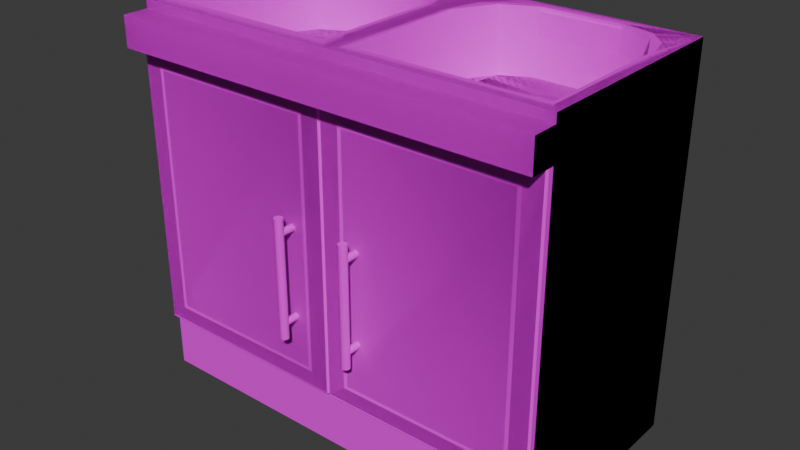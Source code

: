# Source: kitchen_sink.blend  (saved by Blender 4.4.32; exported with 4.5.12 LTS)
import bpy
from mathutils import Matrix  # noqa: F401  (used for matrix-valued properties, if any)

bpy.ops.wm.read_factory_settings(use_empty=True)
scene = bpy.context.scene
scene.name = 'Scene'

# ---- collections
col_collection = bpy.data.collections.new('Collection'); scene.collection.children.link(col_collection)

# ---- images (referenced by path relative to the original .blend; pixels are not part of the script)
import os
ASSET_DIR = os.environ.get("B2B_ASSET_DIR", "")  # directory of the original .blend (textures are referenced by path, not embedded)
HERE = os.path.dirname(os.path.abspath(__file__))  # packed textures are extracted next to this script under _unpacked/

def load_image(name, relpath, width, height, colorspace="sRGB"):
    """Load a texture the original file referenced (path relative to the .blend, or extracted next to this script)."""
    p = next((c for c in (os.path.join(HERE, relpath), os.path.join(ASSET_DIR, relpath)) if relpath and os.path.exists(c)), "")
    if p:
        img = bpy.data.images.load(p, check_existing=True)
        img.name = name
    else:  # same state as the original file: an image datablock whose file is absent (Cycles renders it pink)
        img = bpy.data.images.new(name, width, height)
        img.source = "FILE"
        img.filepath = "//" + (relpath or name)
    img.colorspace_settings.name = colorspace
    return img
img_pandamat_png = load_image('PandaMat.png', 'PandaMat.png', 1024, 1024, 'sRGB')

# ---- materials (node trees are filled in below, after node groups)
mat_pandamat = bpy.data.materials.new('PandaMat')
mat_pandamat.roughness = 0.5

# ---- node groups
ng_smooth_by_angle = bpy.data.node_groups.new('Smooth by Angle', 'GeometryNodeTree')
_s = ng_smooth_by_angle.interface.new_socket(name='Mesh', in_out='OUTPUT', socket_type='NodeSocketGeometry')
_s = ng_smooth_by_angle.interface.new_socket(name='Mesh', in_out='INPUT', socket_type='NodeSocketGeometry')
_s = ng_smooth_by_angle.interface.new_socket(name='Angle', in_out='INPUT', socket_type='NodeSocketFloat')
_s.subtype = 'ANGLE'
_s.default_value = 0.5236
_s.min_value = 0.0
_s.max_value = 3.142
_s.description = 'Maximum face angle for smooth edges'
_s = ng_smooth_by_angle.interface.new_socket(name='Ignore Sharpness', in_out='INPUT', socket_type='NodeSocketBool')
_s.force_non_field = True
ng_smooth_by_angle.description = 'Set the sharpness of mesh edges based on the angle between the neighboring faces'
ng_smooth_by_angle.is_modifier = True
_N = ng_smooth_by_angle.nodes; _L = ng_smooth_by_angle.links
n0 = _N.new('GeometryNodeSetShadeSmooth'); n0.name = 'Set Shade Smooth'; n0.location = (120, -80)
n0.domain = 'EDGE'
n1 = _N.new('GeometryNodeSetShadeSmooth'); n1.name = 'Set Shade Smooth.001'; n1.location = (300, -80)
n2 = _N.new('NodeGroupOutput'); n2.name = 'Group Output'; n2.location = (480, -80)
n3 = _N.new('GeometryNodeInputMeshEdgeAngle'); n3.name = 'Edge Angle'; n3.location = (-440, -240)
n4 = _N.new('NodeGroupInput'); n4.name = 'Group Input'; n4.location = (-80, -80)
n5 = _N.new('GeometryNodeInputEdgeSmooth'); n5.name = 'Is Edge Smooth'; n5.location = (-260, -120)
n6 = _N.new('GeometryNodeInputShadeSmooth'); n6.name = 'Is Shade Smooth'; n6.location = (-440, -397)
n7 = _N.new('FunctionNodeCompare'); n7.name = 'Compare'; n7.location = (-260, -260)
n7.operation = 'LESS_EQUAL'
n7.inputs[6].default_value = (0.0, 0.0, 0.0, 0.0)
n7.inputs[7].default_value = (0.0, 0.0, 0.0, 0.0)
n8 = _N.new('FunctionNodeBooleanMath'); n8.name = 'Boolean Math.001'; n8.location = (-80, -260)
n9 = _N.new('NodeGroupInput'); n9.name = 'Group Input.001'; n9.location = (-440, -329)
n10 = _N.new('NodeGroupInput'); n10.name = 'Group Input.002'; n10.location = (-259, -189)
n11 = _N.new('FunctionNodeBooleanMath'); n11.name = 'Boolean Math'; n11.location = (-80, -149)
n11.operation = 'OR'
n12 = _N.new('FunctionNodeBooleanMath'); n12.name = 'Boolean Math.002'; n12.location = (-260, -380)
n12.operation = 'OR'
n13 = _N.new('NodeGroupInput'); n13.name = 'Group Input.003'; n13.location = (-440, -460)
_L.new(n3.outputs[0], n7.inputs[0])
_L.new(n1.outputs[0], n2.inputs[0])
_L.new(n9.outputs[1], n7.inputs[1])
_L.new(n7.outputs[0], n8.inputs[0])
_L.new(n4.outputs[0], n0.inputs[0])
_L.new(n0.outputs[0], n1.inputs[0])
_L.new(n8.outputs[0], n0.inputs[2])
_L.new(n10.outputs[2], n11.inputs[1])
_L.new(n5.outputs[0], n11.inputs[0])
_L.new(n11.outputs[0], n0.inputs[1])
_L.new(n13.outputs[2], n12.inputs[1])
_L.new(n6.outputs[0], n12.inputs[0])
_L.new(n12.outputs[0], n8.inputs[1])
n2.is_active_output = True

# ---- material node trees
mat_pandamat.use_nodes = True; mat_pandamat.node_tree.nodes.clear()
_N = mat_pandamat.node_tree.nodes; _L = mat_pandamat.node_tree.links
n0 = _N.new('ShaderNodeBsdfPrincipled'); n0.name = 'Principled BSDF'; n0.location = (10, 300)
n0.inputs[27].default_value = (0.0, 0.0, 0.0, 1.0)
n0.inputs[28].default_value = 1.0
n1 = _N.new('ShaderNodeOutputMaterial'); n1.name = 'Material Output'; n1.location = (300, 300)
n2 = _N.new('ShaderNodeNormalMap'); n2.name = 'Normal Map'; n2.location = (-300, -300)
n2.label = 'Normal/Map'
n2.inputs[0].default_value = 0.0
n3 = _N.new('ShaderNodeTexImage'); n3.name = 'Image Texture'; n3.location = (-300, 600)
n3.image = img_pandamat_png
_L.new(n0.outputs[0], n1.inputs[0])
_L.new(n2.outputs[0], n0.inputs[5])
_L.new(n3.outputs[0], n0.inputs[0])
n1.is_active_output = True

# ---- world
world_world = bpy.data.worlds.new('World'); scene.world = world_world
world_world.use_nodes = True; world_world.node_tree.nodes.clear()
_N = world_world.node_tree.nodes; _L = world_world.node_tree.links
n0 = _N.new('ShaderNodeOutputWorld'); n0.name = 'World Output'; n0.location = (300, 300)
n1 = _N.new('ShaderNodeBackground'); n1.name = 'Background'; n1.location = (10, 300)
n1.inputs[0].default_value = (0.05088, 0.05088, 0.05088, 1.0)
_L.new(n1.outputs[0], n0.inputs[0])
n0.is_active_output = True
world_world.color = (0.05088, 0.05088, 0.05088)
world_world.sun_shadow_jitter_overblur = 0.0

# ---- meshes
me_cube_082 = bpy.data.meshes.new('Cube.082')
me_cube_082.from_pydata([(56.0, 20.32, 32.44), (56.0, 92.32, 32.44), (60.0, 96.32, -27.56), (4.0, 20.32, 32.44), (4.0, 92.32, 32.44), (0.0, 16.32, -27.56), (0.0, 96.32, -27.56), (60.0, 0.0, 27.56), (60.0, 16.32, 27.56), (60.0, 0.0, -27.56), (60.0, 16.32, -27.56), (0.0, 16.32, 27.56), (0.0, 0.0, -27.56), (-56.0, 20.32, 32.44), (-56.0, 92.32, 32.44), (-60.0, 16.32, -27.56), (-60.0, 96.32, -27.56), (-60.0, 0.0, 27.56), (-60.0, 16.32, 27.56), (-60.0, 0.0, -27.56), (0.0, 0.0, 27.56), (60.0, 96.32, 32.44), (60.0, 16.32, 32.44), (-4.0, 20.32, 32.44), (-4.0, 92.32, 32.44), (0.0, 96.32, 32.44), (0.0, 16.32, 32.44), (-60.0, 16.32, 32.44), (-60.0, 96.32, 32.44), (56.0, 20.32, -23.37), (4.0, 20.32, -23.37), (-4.0, 20.32, -23.37), (-56.0, 20.32, -23.37), (56.0, 89.01, 32.44), (4.0, 89.01, 32.44), (-4.0, 89.01, 32.44), (-56.0, 89.01, 32.44), (56.0, 89.01, -23.37), (4.0, 89.01, -23.37), (-4.0, 89.01, -23.37), (-56.0, 89.01, -23.37)], [], [(22, 10, 2, 21), (10, 5, 6, 2), (32, 40, 36, 14, 13), (10, 22, 26, 5), (7, 9, 10, 8), (9, 12, 5, 10), (20, 7, 8, 11), (27, 28, 16, 15), (15, 16, 6, 5), (29, 37, 38, 30), (15, 5, 26, 27), (17, 18, 15, 19), (19, 15, 5, 12), (20, 11, 18, 17), (1, 0, 22, 21), (0, 3, 26, 22), (4, 1, 21, 25), (3, 4, 25, 26), (24, 23, 26, 25), (13, 14, 28, 27), (14, 24, 25, 28), (23, 13, 27, 26), (1, 33, 37, 29, 0), (3, 0, 29, 30), (31, 39, 40, 32), (24, 35, 39, 31, 23), (13, 23, 31, 32), (33, 34, 38, 37), (35, 36, 40, 39), (24, 14, 36, 35), (1, 4, 34, 33), (30, 38, 34, 4, 3)])
me_cube_082.polygons.foreach_set('use_smooth', [True] * 32)
_uv = me_cube_082.uv_layers.new(name='UVMap')
_uv.uv.foreach_set('vector', [0.6482, 0.6426, 0.6469, 0.6426, 0.6469, 0.641, 0.6482, 0.641, 0.6468, 0.6373, 0.6455, 0.6373, 0.6455, 0.6357, 0.6468, 0.6357, 0.6372, 0.6484, 0.6372, 0.6469, 0.6372, 0.6469, 0.6372, 0.6469, 0.6372, 0.6484, 0.6455, 0.6338, 0.6455, 0.6326, 0.6468, 0.6326, 0.6468, 0.6338, 0.6707, 0.6386, 0.6707, 0.6374, 0.671, 0.6374, 0.671, 0.6386, 0.6789, 0.6385, 0.6789, 0.6373, 0.6792, 0.6373, 0.6792, 0.6385, 0.6708, 0.6428, 0.6708, 0.6416, 0.6712, 0.6416, 0.6712, 0.6428, 0.6437, 0.6407, 0.6437, 0.639, 0.645, 0.639, 0.645, 0.6407, 0.6364, 0.6426, 0.6364, 0.641, 0.6376, 0.641, 0.6376, 0.6426, 0.6361, 0.6467, 0.6361, 0.6453, 0.6372, 0.6453, 0.6372, 0.6467, 0.645, 0.6339, 0.6437, 0.6339, 0.6437, 0.6326, 0.645, 0.6326, 0.6757, 0.6344, 0.676, 0.6344, 0.676, 0.6355, 0.6757, 0.6355, 0.6719, 0.6347, 0.6722, 0.6347, 0.6722, 0.6359, 0.6719, 0.6359, 0.671, 0.6489, 0.6713, 0.6489, 0.6713, 0.6501, 0.671, 0.6501, 0.6361, 0.6453, 0.6361, 0.6467, 0.636, 0.6468, 0.636, 0.6452, 0.6361, 0.6467, 0.6372, 0.6467, 0.6373, 0.6468, 0.636, 0.6468, 0.6372, 0.6453, 0.6361, 0.6453, 0.636, 0.6452, 0.6373, 0.6452, 0.6372, 0.6467, 0.6372, 0.6453, 0.6373, 0.6452, 0.6373, 0.6468, 0.6361, 0.6469, 0.6361, 0.6484, 0.636, 0.6485, 0.636, 0.6468, 0.6372, 0.6484, 0.6372, 0.6469, 0.6373, 0.6468, 0.6373, 0.6485, 0.6372, 0.6469, 0.6361, 0.6469, 0.636, 0.6468, 0.6373, 0.6468, 0.6361, 0.6484, 0.6372, 0.6484, 0.6373, 0.6485, 0.636, 0.6485, 0.6361, 0.6453, 0.6361, 0.6453, 0.6361, 0.6453, 0.6361, 0.6467, 0.6361, 0.6467, 0.6372, 0.6467, 0.6361, 0.6467, 0.6361, 0.6467, 0.6372, 0.6467, 0.6361, 0.6484, 0.6361, 0.6469, 0.6372, 0.6469, 0.6372, 0.6484, 0.6361, 0.6469, 0.6361, 0.6469, 0.6361, 0.6469, 0.6361, 0.6484, 0.6361, 0.6484, 0.6372, 0.6484, 0.6361, 0.6484, 0.6361, 0.6484, 0.6372, 0.6484, 0.6361, 0.6453, 0.6372, 0.6453, 0.6372, 0.6453, 0.6361, 0.6453, 0.6361, 0.6469, 0.6372, 0.6469, 0.6372, 0.6469, 0.6361, 0.6469, 0.6361, 0.6469, 0.6372, 0.6469, 0.6372, 0.6469, 0.6361, 0.6469, 0.6361, 0.6453, 0.6372, 0.6453, 0.6372, 0.6453, 0.6361, 0.6453, 0.6372, 0.6467, 0.6372, 0.6453, 0.6372, 0.6453, 0.6372, 0.6453, 0.6372, 0.6467])
me_cube_082.materials.append(mat_pandamat)
me_cube_082.update()
me_cube_001 = bpy.data.meshes.new('Cube.001')
me_cube_001.from_pydata([(0.0, 16.32, 32.44), (0.0, 16.59, 32.44), (0.0, 95.94, 33.94), (0.0, 16.59, 33.94), (-60.0, 16.59, 32.44), (-60.0, 95.94, 32.44), (0.0, 95.94, 32.44), (-60.0, 16.59, 33.94), (-59.5, 17.0, 34.44), (-59.5, 95.53, 34.44), (-60.0, 95.94, 33.94), (-0.5, 95.53, 34.44), (-0.5, 17.0, 34.44), (-5.501, 21.04, 34.44), (-5.501, 91.49, 34.44), (-54.5, 91.49, 34.44), (-54.5, 21.04, 34.44), (-6.605, 22.07, 34.44), (-6.605, 90.6, 34.44), (-53.4, 90.6, 34.44), (-53.4, 22.07, 34.44), (-5.501, 91.49, 33.35), (-5.501, 21.04, 33.35), (-54.5, 21.04, 33.35), (-54.5, 91.49, 33.35), (-6.605, 90.6, 33.35), (-6.605, 22.07, 33.35), (-53.4, 22.07, 33.35), (-53.4, 90.6, 33.35)], [], [(1, 4, 5, 6), (4, 1, 3, 7), (6, 5, 10, 2), (17, 18, 19, 20), (8, 9, 10, 7), (11, 12, 3, 2), (7, 3, 12, 8), (2, 10, 9, 11), (5, 4, 7, 10), (12, 11, 14, 13), (11, 9, 15, 14), (9, 8, 16, 15), (8, 12, 13, 16), (17, 20, 27, 26), (13, 14, 21, 22), (20, 19, 28, 27), (14, 15, 24, 21), (22, 21, 25, 26), (21, 24, 28, 25), (24, 23, 27, 28), (23, 22, 26, 27), (15, 16, 23, 24), (16, 13, 22, 23), (19, 18, 25, 28), (18, 17, 26, 25), (6, 2, 3, 1)])
me_cube_001.polygons.foreach_set('use_smooth', [True] * 26)
_uv = me_cube_001.uv_layers.new(name='UVMap')
_uv.uv.foreach_set('vector', [0.6433, 0.6353, 0.6421, 0.6353, 0.6421, 0.6337, 0.6433, 0.6337, 0.6483, 0.6318, 0.6483, 0.6331, 0.6483, 0.6331, 0.6483, 0.6318, 0.645, 0.6317, 0.645, 0.6329, 0.645, 0.6329, 0.645, 0.6317, 0.6321, 0.6379, 0.6321, 0.6365, 0.6331, 0.6365, 0.6331, 0.6379, 0.6434, 0.6373, 0.6434, 0.6356, 0.6434, 0.6356, 0.6434, 0.6373, 0.639, 0.6354, 0.639, 0.6371, 0.639, 0.6371, 0.639, 0.6354, 0.6483, 0.6318, 0.6483, 0.6331, 0.6483, 0.6331, 0.6483, 0.6319, 0.645, 0.6317, 0.645, 0.6329, 0.645, 0.6329, 0.645, 0.6317, 0.6434, 0.6356, 0.6434, 0.6373, 0.6434, 0.6373, 0.6434, 0.6356, 0.6483, 0.6377, 0.6483, 0.6361, 0.6484, 0.6362, 0.6484, 0.6376, 0.6483, 0.6361, 0.6495, 0.6361, 0.6494, 0.6362, 0.6484, 0.6362, 0.6495, 0.6361, 0.6495, 0.6377, 0.6494, 0.6376, 0.6494, 0.6362, 0.6495, 0.6377, 0.6483, 0.6377, 0.6484, 0.6376, 0.6494, 0.6376, 0.6649, 0.6528, 0.6649, 0.6537, 0.6648, 0.6537, 0.6648, 0.6528, 0.6646, 0.6443, 0.6646, 0.6429, 0.6647, 0.6429, 0.6647, 0.6443, 0.6825, 0.6372, 0.6825, 0.6358, 0.6826, 0.6358, 0.6826, 0.6372, 0.6775, 0.6359, 0.6775, 0.6369, 0.6775, 0.6369, 0.6775, 0.6359, 0.6734, 0.64, 0.6734, 0.6386, 0.6734, 0.6386, 0.6734, 0.64, 0.6734, 0.6386, 0.6744, 0.6386, 0.6743, 0.6386, 0.6734, 0.6386, 0.6744, 0.6386, 0.6744, 0.64, 0.6743, 0.64, 0.6743, 0.6386, 0.6744, 0.64, 0.6734, 0.64, 0.6734, 0.64, 0.6743, 0.64, 0.6647, 0.6516, 0.6647, 0.6531, 0.6647, 0.6531, 0.6647, 0.6516, 0.6693, 0.6358, 0.6693, 0.6368, 0.6693, 0.6368, 0.6693, 0.6358, 0.6687, 0.6358, 0.6687, 0.6368, 0.6687, 0.6368, 0.6687, 0.6358, 0.6647, 0.6389, 0.6647, 0.6403, 0.6646, 0.6403, 0.6646, 0.6389, 0.645, 0.6317, 0.645, 0.6317, 0.639, 0.6371, 0.6483, 0.6331])
me_cube_001.materials.append(mat_pandamat)
me_cube_001.update()
me_cube_001.normals_split_custom_set([tuple(v) for v in zip(*[iter([0.5774, -0.5774, -0.5774, -0.5774, -0.5774, -0.5774, -0.5774, 0.5774, -0.5774, 0.5774, 0.5774, -0.5774, -0.5774, -0.5774, -0.5774, 0.5774, -0.5774, -0.5774, 0.6605, -0.6502, 0.3755, -0.6605, -0.6502, 0.3755, 0.5774, 0.5774, -0.5774, -0.5774, 0.5774, -0.5774, -0.6605, 0.6502, 0.3755, 0.6605, 0.6502, 0.3755, 0.5774, -0.5774, 0.5774, 0.5774, 0.5774, 0.5774, -0.5774, 0.5774, 0.5774, -0.5774, -0.5774, 0.5774, -0.2955, -0.347, 0.8901, -0.2955, 0.347, 0.8901, -0.6605, 0.6502, 0.3755, -0.6605, -0.6502, 0.3755, 0.2955, 0.347, 0.8901, 0.2955, -0.347, 0.8901, 0.6605, -0.6502, 0.3755, 0.6605, 0.6502, 0.3755, -0.6605, -0.6502, 0.3755, 0.6605, -0.6502, 0.3755, 0.2955, -0.347, 0.8901, -0.2955, -0.347, 0.8901, 0.6605, 0.6502, 0.3755, -0.6605, 0.6502, 0.3755, -0.2955, 0.347, 0.8901, 0.2955, 0.347, 0.8901, -0.5774, 0.5774, -0.5774, -0.5774, -0.5774, -0.5774, -0.6605, -0.6502, 0.3755, -0.6605, 0.6502, 0.3755, 0.2955, -0.347, 0.8901, 0.2955, 0.347, 0.8901, -0.3015, -0.3015, 0.9045, -0.3015, 0.3015, 0.9045, 0.2955, 0.347, 0.8901, -0.2955, 0.347, 0.8901, 0.3015, -0.3015, 0.9045, -0.3015, -0.3015, 0.9045, -0.2955, 0.347, 0.8901, -0.2955, -0.347, 0.8901, 0.3015, 0.3015, 0.9045, 0.3015, -0.3015, 0.9045, -0.2955, -0.347, 0.8901, 0.2955, -0.347, 0.8901, -0.3015, 0.3015, 0.9045, 0.3015, 0.3015, 0.9045, 0.5774, -0.5774, 0.5774, -0.5774, -0.5774, 0.5774, -0.3015, -0.3015, 0.9045, 0.3015, -0.3015, 0.9045, -0.3015, 0.3015, 0.9045, -0.3015, -0.3015, 0.9045, -0.5773, -0.5773, 0.5774, -0.5773, 0.5773, 0.5774, -0.5774, -0.5774, 0.5774, -0.5774, 0.5774, 0.5774, -0.3015, 0.3015, 0.9045, -0.3015, -0.3015, 0.9045, -0.3015, -0.3015, 0.9045, 0.3015, -0.3015, 0.9045, 0.5773, -0.5773, 0.5774, -0.5773, -0.5773, 0.5774, -0.5773, 0.5773, 0.5774, -0.5773, -0.5773, 0.5774, 0.3015, 0.3015, 0.9045, 0.3015, -0.3015, 0.9045, -0.5773, -0.5773, 0.5774, 0.5773, -0.5773, 0.5774, -0.3015, 0.3015, 0.9045, 0.3015, 0.3015, 0.9045, 0.5773, -0.5773, 0.5774, 0.5773, 0.5773, 0.5774, -0.3015, -0.3015, 0.9045, -0.3015, 0.3015, 0.9045, 0.5773, 0.5773, 0.5774, -0.5773, 0.5773, 0.5774, 0.3015, -0.3015, 0.9045, -0.3015, -0.3015, 0.9045, 0.3015, -0.3015, 0.9045, 0.3015, 0.3015, 0.9045, 0.5773, 0.5773, 0.5774, 0.5773, -0.5773, 0.5774, 0.3015, 0.3015, 0.9045, -0.3015, 0.3015, 0.9045, -0.5773, 0.5773, 0.5774, 0.5773, 0.5773, 0.5774, -0.5774, 0.5774, 0.5774, 0.5774, 0.5774, 0.5774, 0.3015, 0.3015, 0.9045, -0.3015, 0.3015, 0.9045, 0.5774, 0.5774, 0.5774, 0.5774, -0.5774, 0.5774, 0.3015, -0.3015, 0.9045, 0.3015, 0.3015, 0.9045, 0.5774, 0.5774, -0.5774, 0.6605, 0.6502, 0.3755, 0.6605, -0.6502, 0.3755, 0.5774, -0.5774, -0.5774])] * 3)])
me_cube_002 = bpy.data.meshes.new('Cube.002')
me_cube_002.from_pydata([(60.0, 16.59, 32.44), (60.0, 95.94, 32.44), (0.0, 16.59, 32.44), (60.0, 16.59, 33.94), (59.5, 17.0, 34.44), (59.5, 95.53, 34.44), (60.0, 95.94, 33.94), (0.0, 95.94, 33.94), (0.5, 95.53, 34.44), (0.5, 17.0, 34.44), (0.0, 16.59, 33.94), (5.501, 21.04, 34.44), (5.501, 91.49, 34.44), (54.5, 91.49, 34.44), (54.5, 21.04, 34.44), (6.605, 22.07, 34.44), (6.605, 90.6, 34.44), (53.4, 90.6, 34.44), (53.4, 22.07, 34.44), (5.501, 91.49, 33.35), (5.501, 21.04, 33.35), (54.5, 21.04, 33.35), (54.5, 91.49, 33.35), (6.605, 90.6, 33.35), (6.605, 22.07, 33.35), (53.4, 22.07, 33.35), (53.4, 90.6, 33.35), (0.0, 95.94, 32.44)], [], [(2, 27, 1, 0), (0, 3, 10, 2), (27, 7, 6, 1), (15, 18, 17, 16), (2, 10, 7, 27), (4, 3, 6, 5), (8, 7, 10, 9), (3, 4, 9, 10), (7, 8, 5, 6), (1, 6, 3, 0), (9, 11, 12, 8), (8, 12, 13, 5), (5, 13, 14, 4), (4, 14, 11, 9), (15, 24, 25, 18), (11, 20, 19, 12), (18, 25, 26, 17), (12, 19, 22, 13), (20, 24, 23, 19), (19, 23, 26, 22), (22, 26, 25, 21), (21, 25, 24, 20), (13, 22, 21, 14), (14, 21, 20, 11), (17, 26, 23, 16), (16, 23, 24, 15)])
me_cube_002.polygons.foreach_set('use_smooth', [True] * 26)
_uv = me_cube_002.uv_layers.new(name='UVMap')
_uv.uv.foreach_set('vector', [0.6348, 0.6485, 0.6348, 0.6468, 0.636, 0.6468, 0.636, 0.6485, 0.6419, 0.6333, 0.6418, 0.6333, 0.6418, 0.632, 0.6419, 0.632, 0.6484, 0.6331, 0.6484, 0.6331, 0.6484, 0.6318, 0.6484, 0.6318, 0.6336, 0.6472, 0.6326, 0.6472, 0.6326, 0.6458, 0.6336, 0.6458, 0.6389, 0.6371, 0.6389, 0.6371, 0.6389, 0.6354, 0.6389, 0.6354, 0.6389, 0.6371, 0.6389, 0.6371, 0.6389, 0.6354, 0.6389, 0.6354, 0.6389, 0.6354, 0.6389, 0.6354, 0.6389, 0.6371, 0.6389, 0.6371, 0.6418, 0.6333, 0.6418, 0.6333, 0.6418, 0.632, 0.6418, 0.632, 0.6484, 0.6331, 0.6483, 0.6331, 0.6483, 0.6319, 0.6484, 0.6318, 0.6389, 0.6354, 0.6389, 0.6354, 0.6389, 0.6371, 0.6389, 0.6371, 0.6495, 0.6361, 0.6494, 0.636, 0.6494, 0.6345, 0.6495, 0.6345, 0.6495, 0.6345, 0.6494, 0.6345, 0.6484, 0.6345, 0.6483, 0.6345, 0.6483, 0.6345, 0.6484, 0.6345, 0.6484, 0.636, 0.6483, 0.6361, 0.6483, 0.6361, 0.6484, 0.636, 0.6494, 0.636, 0.6495, 0.6361, 0.6686, 0.6368, 0.6686, 0.6368, 0.6686, 0.6358, 0.6686, 0.6358, 0.6647, 0.6531, 0.6646, 0.6531, 0.6646, 0.6516, 0.6647, 0.6516, 0.6647, 0.6403, 0.6647, 0.6403, 0.6647, 0.6389, 0.6647, 0.6389, 0.6691, 0.6368, 0.6691, 0.6368, 0.6691, 0.6358, 0.6691, 0.6358, 0.673, 0.6401, 0.673, 0.64, 0.673, 0.6386, 0.673, 0.6386, 0.673, 0.6386, 0.673, 0.6386, 0.672, 0.6386, 0.672, 0.6386, 0.672, 0.6386, 0.672, 0.6386, 0.672, 0.64, 0.672, 0.6401, 0.672, 0.6401, 0.672, 0.64, 0.673, 0.64, 0.673, 0.6401, 0.6647, 0.6516, 0.6647, 0.6516, 0.6647, 0.6531, 0.6647, 0.6531, 0.669, 0.6368, 0.6689, 0.6368, 0.6689, 0.6358, 0.669, 0.6358, 0.6686, 0.6368, 0.6686, 0.6368, 0.6686, 0.6358, 0.6686, 0.6358, 0.6647, 0.6389, 0.6647, 0.6389, 0.6647, 0.6403, 0.6647, 0.6403])
me_cube_002.materials.append(mat_pandamat)
me_cube_002.update()
me_cube_002.normals_split_custom_set([tuple(v) for v in zip(*[iter([-0.5774, -0.5774, -0.5774, -0.5774, 0.5774, -0.5774, 0.5774, 0.5774, -0.5774, 0.5774, -0.5774, -0.5774, 0.5774, -0.5774, -0.5774, 0.6605, -0.6502, 0.3755, -0.6605, -0.6502, 0.3755, -0.5774, -0.5774, -0.5774, -0.5774, 0.5774, -0.5774, -0.6605, 0.6502, 0.3755, 0.6605, 0.6502, 0.3755, 0.5774, 0.5774, -0.5774, -0.5774, -0.5774, 0.5774, 0.5774, -0.5774, 0.5774, 0.5774, 0.5774, 0.5774, -0.5774, 0.5774, 0.5774, -0.5774, -0.5774, -0.5774, -0.6605, -0.6502, 0.3755, -0.6605, 0.6502, 0.3755, -0.5774, 0.5774, -0.5774, 0.2955, -0.347, 0.8901, 0.6605, -0.6502, 0.3755, 0.6605, 0.6502, 0.3755, 0.2955, 0.347, 0.8901, -0.2955, 0.347, 0.8901, -0.6605, 0.6502, 0.3755, -0.6605, -0.6502, 0.3755, -0.2955, -0.347, 0.8901, 0.6605, -0.6502, 0.3755, 0.2955, -0.347, 0.8901, -0.2955, -0.347, 0.8901, -0.6605, -0.6502, 0.3755, -0.6605, 0.6502, 0.3755, -0.2955, 0.347, 0.8901, 0.2955, 0.347, 0.8901, 0.6605, 0.6502, 0.3755, 0.5774, 0.5774, -0.5774, 0.6605, 0.6502, 0.3755, 0.6605, -0.6502, 0.3755, 0.5774, -0.5774, -0.5774, -0.2955, -0.347, 0.8901, 0.3015, 0.3015, 0.9045, 0.3015, -0.3015, 0.9045, -0.2955, 0.347, 0.8901, -0.2955, 0.347, 0.8901, 0.3015, -0.3015, 0.9045, -0.3015, -0.3015, 0.9045, 0.2955, 0.347, 0.8901, 0.2955, 0.347, 0.8901, -0.3015, -0.3015, 0.9045, -0.3015, 0.3015, 0.9045, 0.2955, -0.347, 0.8901, 0.2955, -0.347, 0.8901, -0.3015, 0.3015, 0.9045, 0.3015, 0.3015, 0.9045, -0.2955, -0.347, 0.8901, -0.5774, -0.5774, 0.5774, -0.3015, -0.3015, 0.9045, 0.3015, -0.3015, 0.9045, 0.5774, -0.5774, 0.5774, 0.3015, 0.3015, 0.9045, 0.5773, 0.5773, 0.5774, 0.5773, -0.5773, 0.5774, 0.3015, -0.3015, 0.9045, 0.5774, -0.5774, 0.5774, 0.3015, -0.3015, 0.9045, 0.3015, 0.3015, 0.9045, 0.5774, 0.5774, 0.5774, 0.3015, -0.3015, 0.9045, 0.5773, -0.5773, 0.5774, -0.5773, -0.5773, 0.5774, -0.3015, -0.3015, 0.9045, 0.5773, 0.5773, 0.5774, -0.3015, -0.3015, 0.9045, -0.3015, 0.3015, 0.9045, 0.5773, -0.5773, 0.5774, 0.5773, -0.5773, 0.5774, -0.3015, 0.3015, 0.9045, 0.3015, 0.3015, 0.9045, -0.5773, -0.5773, 0.5774, -0.5773, -0.5773, 0.5774, 0.3015, 0.3015, 0.9045, 0.3015, -0.3015, 0.9045, -0.5773, 0.5773, 0.5774, -0.5773, 0.5773, 0.5774, 0.3015, -0.3015, 0.9045, -0.3015, -0.3015, 0.9045, 0.5773, 0.5773, 0.5774, -0.3015, -0.3015, 0.9045, -0.5773, -0.5773, 0.5774, -0.5773, 0.5773, 0.5774, -0.3015, 0.3015, 0.9045, -0.3015, 0.3015, 0.9045, -0.5773, 0.5773, 0.5774, 0.5773, 0.5773, 0.5774, 0.3015, 0.3015, 0.9045, 0.5774, 0.5774, 0.5774, 0.3015, 0.3015, 0.9045, -0.3015, 0.3015, 0.9045, -0.5774, 0.5774, 0.5774, -0.5774, 0.5774, 0.5774, -0.3015, 0.3015, 0.9045, -0.3015, -0.3015, 0.9045, -0.5774, -0.5774, 0.5774])] * 3)])
me_cube_003 = bpy.data.meshes.new('Cube.003')
me_cube_003.from_pydata([(56.0, 20.32, 32.44), (56.0, 92.32, 32.44), (60.0, 96.32, -27.56), (4.0, 20.32, 32.44), (4.0, 92.32, 32.44), (0.0, 16.32, -27.56), (0.0, 96.32, -27.56), (60.0, 104.8, 32.44), (60.0, 104.8, -27.56), (0.0, 104.8, -27.56), (60.0, 96.32, 39.58), (60.0, 104.8, 39.58), (60.0, -3.679e-07, 32.44), (60.0, 0.0, -27.56), (60.0, 16.32, -27.56), (-56.0, 20.32, 32.44), (-56.0, 92.32, 32.44), (-60.0, 16.32, -27.56), (-60.0, 96.32, -27.56), (-60.0, 104.8, 32.44), (-60.0, 104.8, -27.56), (0.0, 104.8, 32.44), (0.0, 96.32, 39.58), (-60.0, 96.32, 39.58), (0.0, 104.8, 39.58), (-60.0, 104.8, 39.58), (-60.0, -3.679e-07, 32.44), (-60.0, 0.0, -27.56), (4.682, 89.38, 27.32), (55.32, 89.38, 27.32), (-4.985, 89.38, 26.89), (-55.02, 89.38, 26.89), (60.0, 107.2, 32.44), (-60.0, 107.2, 32.44), (0.0, 107.2, 32.44), (4.682, 89.38, -9.065), (18.93, 89.38, -23.32), (10.58, 89.38, -19.15), (-4.985, 89.38, -9.06), (-19.07, 89.38, -23.14), (-10.8, 89.38, -19.01), (-0.003536, 107.2, -27.56), (41.24, 89.38, -23.32), (55.32, 89.38, -9.236), (50.19, 89.38, -18.6), (-41.11, 89.38, -23.14), (-55.02, 89.38, -9.23), (-49.98, 89.38, -18.44), (60.0, 107.2, -27.56), (-60.0, 107.2, -27.56), (3.67, 107.2, 28.33), (56.33, 107.2, 28.33), (-3.986, 107.2, 27.89), (-56.02, 107.2, 27.89), (19.37, 107.2, -24.33), (3.67, 107.2, -8.633), (9.551, 107.2, -19.67), (-19.49, 107.2, -24.14), (-3.986, 107.2, -8.633), (-9.782, 107.2, -19.53), (56.33, 107.2, -8.807), (40.81, 107.2, -24.33), (51.38, 107.2, -19.21), (-56.02, 107.2, -8.805), (-40.68, 107.2, -24.14), (-51.15, 107.2, -19.04), (60.0, 96.32, 32.44), (60.0, 16.32, 32.44), (-4.0, 20.32, 32.44), (-4.0, 92.32, 32.44), (0.0, 96.32, 32.44), (0.0, 16.32, 32.44), (-60.0, 16.32, 32.44), (-60.0, 96.32, 32.44), (56.0, 20.32, -23.37), (4.0, 20.32, -23.37), (-4.0, 20.32, -23.37), (-56.0, 20.32, -23.37), (56.0, 89.01, 32.44), (4.0, 89.01, 32.44), (-4.0, 89.01, 32.44), (-56.0, 89.01, 32.44), (56.0, 89.01, -23.37), (4.0, 89.01, -23.37), (-4.0, 89.01, -23.37), (-56.0, 89.01, -23.37)], [], [(67, 14, 2, 66), (14, 5, 6, 2), (77, 85, 81, 16, 15), (14, 67, 71, 5), (6, 9, 8, 2), (50, 51, 29, 28), (2, 8, 7, 66), (10, 11, 24, 22), (7, 11, 10, 66), (21, 24, 11, 7), (66, 10, 22, 70), (12, 26, 72, 67), (26, 12, 13, 27), (26, 27, 17, 72), (72, 73, 18, 17), (17, 18, 6, 5), (74, 82, 83, 75), (17, 5, 71, 72), (6, 18, 20, 9), (18, 73, 19, 20), (23, 22, 24, 25), (19, 73, 23, 25), (21, 19, 25, 24), (73, 70, 22, 23), (12, 67, 14, 13), (56, 41, 55), (27, 17, 5, 14, 13), (35, 28, 29, 43, 44, 42, 36, 37), (9, 41, 48, 8), (9, 20, 49, 41), (8, 48, 32, 7), (20, 19, 33, 49), (33, 34, 52, 53), (32, 51, 50, 34), (54, 41, 56), (38, 40, 39, 45, 47, 46, 31, 30), (29, 51, 60, 43), (48, 62, 60), (49, 33, 53, 63), (34, 50, 55, 41), (34, 41, 58, 52), (41, 49, 64, 57), (19, 21, 34, 33), (54, 56, 37, 36), (7, 32, 34, 21), (41, 54, 61, 48), (57, 59, 41), (60, 62, 44, 43), (35, 55, 50, 28), (63, 65, 49), (56, 55, 35, 37), (63, 46, 47, 65), (65, 64, 49), (53, 31, 46, 63), (62, 61, 42, 44), (62, 48, 61), (48, 60, 51, 32), (58, 38, 30, 52), (59, 58, 41), (39, 57, 64, 45), (40, 59, 57, 39), (38, 58, 59, 40), (65, 47, 45, 64), (42, 61, 54, 36), (52, 30, 31, 53), (1, 0, 67, 66), (0, 3, 71, 67), (4, 1, 66, 70), (3, 4, 70, 71), (69, 68, 71, 70), (15, 16, 73, 72), (16, 69, 70, 73), (68, 15, 72, 71), (1, 78, 82, 74, 0), (3, 0, 74, 75), (76, 84, 85, 77), (69, 80, 84, 76, 68), (15, 68, 76, 77), (78, 79, 83, 82), (80, 81, 85, 84), (69, 16, 81, 80), (1, 4, 79, 78), (75, 83, 79, 4, 3)])
me_cube_003.polygons.foreach_set('use_smooth', [1, 1, 1, 1, 1, 1, 1, 1, 1, 1, 1, 0, 0, 0, 1, 1, 1, 1, 1, 1, 1, 1, 1, 1, 0, 1, 1, 1, 1, 1, 1, 1, 1, 1, 1, 1, 1, 1, 1, 1, 1, 1, 1, 1, 1, 1, 1, 1, 1, 1, 1, 1, 1, 1, 1, 1, 1, 1, 1, 1, 1, 1, 1, 1, 1, 1, 1, 1, 1, 1, 1, 1, 1, 1, 1, 1, 1, 1, 1, 1, 1, 1, 1])
_uv = me_cube_003.uv_layers.new(name='UVMap')
_uv.uv.foreach_set('vector', [0.6482, 0.6426, 0.6469, 0.6426, 0.6469, 0.641, 0.6482, 0.641, 0.6468, 0.6373, 0.6455, 0.6373, 0.6455, 0.6357, 0.6468, 0.6357, 0.6372, 0.6484, 0.6372, 0.6469, 0.6372, 0.6469, 0.6372, 0.6469, 0.6372, 0.6484, 0.6455, 0.6338, 0.6455, 0.6326, 0.6468, 0.6326, 0.6468, 0.6338, 0.05141, 0.7655, 0.05141, 0.7654, 0.05195, 0.7654, 0.05195, 0.7655, 0.7131, 0.5397, 0.7131, 0.5386, 0.7135, 0.5386, 0.7135, 0.5397, 0.05202, 0.7678, 0.05202, 0.7677, 0.05257, 0.7677, 0.05257, 0.7678, 0.04629, 0.763, 0.04636, 0.763, 0.04636, 0.7636, 0.04629, 0.7636, 0.05257, 0.7677, 0.05263, 0.7677, 0.05263, 0.7678, 0.05257, 0.7678, 0.04973, 0.7663, 0.0498, 0.7663, 0.0498, 0.7668, 0.04973, 0.7668, 0.05115, 0.763, 0.05121, 0.763, 0.05121, 0.7636, 0.05115, 0.7636, 0.0, 0.0, 0.0, 0.0, 0.0, 0.0, 0.0, 0.0, 0.0, 0.0, 0.0, 0.0, 0.0, 0.0, 0.6719, 0.6347, 0.0, 0.0, 0.0, 0.0, 0.0, 0.0, 0.0, 0.0, 0.6437, 0.6407, 0.6437, 0.639, 0.645, 0.639, 0.645, 0.6407, 0.6364, 0.6426, 0.6364, 0.641, 0.6376, 0.641, 0.6376, 0.6426, 0.6361, 0.6467, 0.6361, 0.6453, 0.6372, 0.6453, 0.6372, 0.6467, 0.645, 0.6339, 0.6437, 0.6339, 0.6437, 0.6326, 0.645, 0.6326, 0.04788, 0.7678, 0.04734, 0.7678, 0.04734, 0.7677, 0.04788, 0.7677, 0.05115, 0.767, 0.0506, 0.767, 0.0506, 0.7669, 0.05115, 0.7669, 0.04793, 0.7634, 0.04793, 0.7629, 0.048, 0.7629, 0.048, 0.7634, 0.0506, 0.7669, 0.0506, 0.767, 0.05053, 0.767, 0.05053, 0.7669, 0.04843, 0.7653, 0.04843, 0.7647, 0.0485, 0.7647, 0.0485, 0.7653, 0.04587, 0.7634, 0.04587, 0.7628, 0.04593, 0.7628, 0.04593, 0.7634, 0.0, 0.0, 0.0, 0.0, 0.0, 0.0, 0.0, 0.0, 0.6977, 0.5573, 0.6975, 0.5574, 0.6976, 0.557, 0.6719, 0.6347, 0.6722, 0.6347, 0.6792, 0.6373, 0.6792, 0.6385, 0.6789, 0.6385, 0.7127, 0.5397, 0.7135, 0.5397, 0.7135, 0.5408, 0.7127, 0.5408, 0.7125, 0.5406, 0.7124, 0.5405, 0.7124, 0.54, 0.7125, 0.5399, 0.7095, 0.5445, 0.7095, 0.5444, 0.7108, 0.5444, 0.7108, 0.5445, 0.7016, 0.5497, 0.7003, 0.5497, 0.7003, 0.5497, 0.7016, 0.5497, 0.7109, 0.5497, 0.7109, 0.5497, 0.7121, 0.5497, 0.7121, 0.5497, 0.7089, 0.5478, 0.7077, 0.5478, 0.7077, 0.5478, 0.7089, 0.5478, 0.6979, 0.5416, 0.6991, 0.5416, 0.6991, 0.5417, 0.6979, 0.5417, 0.6988, 0.5562, 0.6987, 0.5562, 0.6976, 0.5562, 0.6975, 0.5562, 0.6979, 0.5574, 0.6975, 0.5574, 0.6977, 0.5573, 0.696, 0.5528, 0.6957, 0.5526, 0.6957, 0.5525, 0.6957, 0.552, 0.6957, 0.5518, 0.696, 0.5517, 0.6967, 0.5517, 0.6967, 0.5528, 0.6956, 0.5552, 0.6987, 0.5562, 0.6987, 0.557, 0.6956, 0.5544, 0.6988, 0.5574, 0.6986, 0.5573, 0.6987, 0.557, 0.6979, 0.5429, 0.6979, 0.5416, 0.6979, 0.5417, 0.6979, 0.5425, 0.6975, 0.5562, 0.6976, 0.5562, 0.6976, 0.557, 0.6975, 0.5574, 0.6991, 0.5416, 0.6991, 0.5429, 0.6991, 0.5425, 0.6991, 0.5417, 0.6991, 0.5429, 0.6979, 0.5429, 0.6983, 0.5428, 0.6987, 0.5428, 0.7013, 0.5554, 0.7013, 0.5542, 0.7013, 0.5542, 0.7013, 0.5554, 0.7057, 0.5543, 0.7057, 0.5541, 0.7061, 0.5541, 0.7061, 0.5543, 0.7013, 0.5542, 0.7014, 0.5542, 0.7014, 0.5554, 0.7013, 0.5554, 0.6975, 0.5574, 0.6979, 0.5574, 0.6984, 0.5574, 0.6988, 0.5574, 0.6987, 0.5428, 0.6989, 0.5428, 0.6991, 0.5429, 0.6952, 0.5544, 0.6986, 0.5573, 0.6956, 0.5542, 0.6956, 0.5544, 0.7128, 0.5394, 0.6976, 0.557, 0.6976, 0.5562, 0.7128, 0.5387, 0.6979, 0.5425, 0.6981, 0.5428, 0.6979, 0.5429, 0.6977, 0.5573, 0.7124, 0.5394, 0.7128, 0.5394, 0.7128, 0.5397, 0.6949, 0.5549, 0.6952, 0.5549, 0.6952, 0.5552, 0.6981, 0.5428, 0.6981, 0.5428, 0.6983, 0.5428, 0.6979, 0.5429, 0.6979, 0.5417, 0.6952, 0.5542, 0.6952, 0.5549, 0.6979, 0.5425, 0.7057, 0.5549, 0.7057, 0.5548, 0.7061, 0.5548, 0.7061, 0.5549, 0.6986, 0.5573, 0.6988, 0.5574, 0.6984, 0.5574, 0.6988, 0.5574, 0.6987, 0.557, 0.6987, 0.5562, 0.6988, 0.5562, 0.6991, 0.5425, 0.695, 0.5433, 0.695, 0.544, 0.6991, 0.5417, 0.6989, 0.5428, 0.6991, 0.5425, 0.6991, 0.5429, 0.7065, 0.5548, 0.7061, 0.5548, 0.7061, 0.5543, 0.7065, 0.5543, 0.7065, 0.5549, 0.7061, 0.5549, 0.7061, 0.5548, 0.7065, 0.5548, 0.695, 0.5433, 0.6947, 0.5433, 0.6989, 0.5428, 0.695, 0.543, 0.7061, 0.5541, 0.7065, 0.5541, 0.7065, 0.5543, 0.7061, 0.5543, 0.7061, 0.5548, 0.7057, 0.5548, 0.7057, 0.5543, 0.7061, 0.5543, 0.7128, 0.5386, 0.7131, 0.5386, 0.7131, 0.5397, 0.7128, 0.5397, 0.6361, 0.6453, 0.6361, 0.6467, 0.636, 0.6468, 0.636, 0.6452, 0.6361, 0.6467, 0.6372, 0.6467, 0.6373, 0.6468, 0.636, 0.6468, 0.6372, 0.6453, 0.6361, 0.6453, 0.636, 0.6452, 0.6373, 0.6452, 0.6372, 0.6467, 0.6372, 0.6453, 0.6373, 0.6452, 0.6373, 0.6468, 0.6361, 0.6469, 0.6361, 0.6484, 0.636, 0.6485, 0.636, 0.6468, 0.6372, 0.6484, 0.6372, 0.6469, 0.6373, 0.6468, 0.6373, 0.6485, 0.6372, 0.6469, 0.6361, 0.6469, 0.636, 0.6468, 0.6373, 0.6468, 0.6361, 0.6484, 0.6372, 0.6484, 0.6373, 0.6485, 0.636, 0.6485, 0.6361, 0.6453, 0.6361, 0.6453, 0.6361, 0.6453, 0.6361, 0.6467, 0.6361, 0.6467, 0.6372, 0.6467, 0.6361, 0.6467, 0.6361, 0.6467, 0.6372, 0.6467, 0.6361, 0.6484, 0.6361, 0.6469, 0.6372, 0.6469, 0.6372, 0.6484, 0.6361, 0.6469, 0.6361, 0.6469, 0.6361, 0.6469, 0.6361, 0.6484, 0.6361, 0.6484, 0.6372, 0.6484, 0.6361, 0.6484, 0.6361, 0.6484, 0.6372, 0.6484, 0.6361, 0.6453, 0.6372, 0.6453, 0.6372, 0.6453, 0.6361, 0.6453, 0.6361, 0.6469, 0.6372, 0.6469, 0.6372, 0.6469, 0.6361, 0.6469, 0.6361, 0.6469, 0.6372, 0.6469, 0.6372, 0.6469, 0.6361, 0.6469, 0.6361, 0.6453, 0.6372, 0.6453, 0.6372, 0.6453, 0.6361, 0.6453, 0.6372, 0.6467, 0.6372, 0.6453, 0.6372, 0.6453, 0.6372, 0.6453, 0.6372, 0.6467])
me_cube_003.materials.append(mat_pandamat)
me_cube_003.update()
me_cube_004 = bpy.data.meshes.new('Cube.004')
me_cube_004.from_pydata([(0.0, 16.59, 32.44), (-60.0, 16.59, 32.44), (-60.0, 95.94, 32.44), (0.0, 95.94, 32.44), (-59.5, 16.59, 34.44), (-59.5, 95.94, 34.44), (-0.5, 95.94, 34.44), (-0.5, 16.59, 34.44)], [], [(0, 1, 2, 3), (2, 5, 6, 3), (2, 1, 4, 5), (0, 7, 4, 1), (4, 7, 6, 5), (3, 6, 7, 0)])
me_cube_004.polygons.foreach_set('use_smooth', [True] * 6)
_uv = me_cube_004.uv_layers.new(name='UVMap')
_uv.uv.foreach_set('vector', [0.6433, 0.6353, 0.6421, 0.6353, 0.6421, 0.6337, 0.6433, 0.6337, 0.645, 0.6329, 0.645, 0.6329, 0.645, 0.6317, 0.645, 0.6317, 0.6434, 0.6356, 0.6434, 0.6373, 0.6434, 0.6373, 0.6434, 0.6356, 0.6483, 0.6331, 0.6483, 0.6331, 0.6483, 0.6319, 0.6483, 0.6318, 0.6495, 0.6377, 0.6483, 0.6377, 0.6483, 0.6361, 0.6495, 0.6361, 0.645, 0.6317, 0.639, 0.6354, 0.639, 0.6371, 0.6483, 0.6331])
me_cube_004.materials.append(mat_pandamat)
me_cube_004.update()
me_cube_004.normals_split_custom_set([tuple(v) for v in zip(*[iter([0.5774, -0.5774, -0.5773, -0.5774, -0.5774, -0.5773, -0.5774, 0.5774, -0.5773, 0.5774, 0.5774, -0.5773, -0.5774, 0.5774, -0.5773, -0.2971, 0.6303, 0.7173, 0.2971, 0.6303, 0.7173, 0.5774, 0.5774, -0.5773, -0.5774, 0.5774, -0.5773, -0.5774, -0.5774, -0.5773, -0.2971, -0.6303, 0.7173, -0.2971, 0.6303, 0.7173, 0.5774, -0.5774, -0.5773, 0.2971, -0.6303, 0.7173, -0.2971, -0.6303, 0.7173, -0.5774, -0.5774, -0.5773, -0.2971, -0.6303, 0.7173, 0.2971, -0.6303, 0.7173, 0.2971, 0.6303, 0.7173, -0.2971, 0.6303, 0.7173, 0.5774, 0.5774, -0.5773, 0.2971, 0.6303, 0.7173, 0.2971, -0.6303, 0.7173, 0.5774, -0.5774, -0.5773])] * 3)])
me_cube_005 = bpy.data.meshes.new('Cube.005')
me_cube_005.from_pydata([(60.0, 16.59, 32.44), (60.0, 95.94, 32.44), (0.0, 16.59, 32.44), (59.5, 16.59, 34.44), (59.5, 95.94, 34.44), (0.5, 95.94, 34.44), (0.5, 16.59, 34.44), (0.0, 95.94, 32.44)], [], [(2, 7, 1, 0), (7, 5, 4, 1), (5, 7, 2, 6), (1, 4, 3, 0), (4, 5, 6, 3), (0, 3, 6, 2)])
me_cube_005.polygons.foreach_set('use_smooth', [True] * 6)
_uv = me_cube_005.uv_layers.new(name='UVMap')
_uv.uv.foreach_set('vector', [0.6348, 0.6485, 0.6348, 0.6468, 0.636, 0.6468, 0.636, 0.6485, 0.6484, 0.6331, 0.6483, 0.6331, 0.6483, 0.6319, 0.6484, 0.6318, 0.6389, 0.6354, 0.6389, 0.6354, 0.6389, 0.6371, 0.6389, 0.6371, 0.6389, 0.6354, 0.6389, 0.6354, 0.6389, 0.6371, 0.6389, 0.6371, 0.6483, 0.6345, 0.6495, 0.6345, 0.6495, 0.6361, 0.6483, 0.6361, 0.6419, 0.6333, 0.6418, 0.6333, 0.6418, 0.632, 0.6419, 0.632])
me_cube_005.materials.append(mat_pandamat)
me_cube_005.update()
me_cube_005.normals_split_custom_set([tuple(v) for v in zip(*[iter([-0.5774, -0.5774, -0.5773, -0.5774, 0.5774, -0.5773, 0.5774, 0.5774, -0.5773, 0.5774, -0.5774, -0.5773, -0.5774, 0.5774, -0.5773, -0.2955, 0.347, 0.8901, 0.2955, 0.347, 0.8901, 0.5774, 0.5774, -0.5773, -0.2955, 0.347, 0.8901, -0.5774, 0.5774, -0.5773, -0.5774, -0.5774, -0.5773, -0.2955, -0.347, 0.8901, 0.5774, 0.5774, -0.5773, 0.2955, 0.347, 0.8901, 0.2955, -0.347, 0.8901, 0.5774, -0.5774, -0.5773, 0.2955, 0.347, 0.8901, -0.2955, 0.347, 0.8901, -0.2955, -0.347, 0.8901, 0.2955, -0.347, 0.8901, 0.5774, -0.5774, -0.5773, 0.2955, -0.347, 0.8901, -0.2955, -0.347, 0.8901, -0.5774, -0.5774, -0.5773])] * 3)])
me_cube_006 = bpy.data.meshes.new('Cube.006')
me_cube_006.from_pydata([(10.25, 34.74, 32.96), (10.25, 34.74, 38.05), (10.63, 34.82, 32.96), (10.63, 34.82, 38.05), (10.96, 35.04, 32.96), (10.96, 35.04, 38.05), (11.17, 35.36, 32.96), (11.17, 35.36, 38.05), (11.25, 35.75, 32.96), (11.25, 35.75, 38.05), (11.17, 36.13, 32.96), (11.17, 36.13, 38.05), (10.96, 36.46, 32.96), (10.96, 36.46, 38.05), (10.63, 36.67, 32.96), (10.63, 36.67, 38.05), (10.25, 36.75, 32.96), (10.25, 36.75, 38.05), (9.862, 36.67, 32.96), (9.862, 36.67, 38.05), (9.536, 36.46, 32.96), (9.536, 36.46, 38.05), (9.319, 36.13, 32.96), (9.319, 36.13, 38.05), (9.242, 35.75, 32.96), (9.242, 35.75, 38.05), (9.319, 35.36, 32.96), (9.319, 35.36, 38.05), (9.536, 35.04, 32.96), (9.536, 35.04, 38.05), (9.862, 34.82, 32.96), (9.862, 34.82, 38.05), (10.25, 64.94, 37.51), (10.25, 31.48, 37.51), (10.71, 64.94, 37.6), (10.71, 31.48, 37.6), (11.1, 64.94, 37.86), (11.1, 31.48, 37.86), (11.36, 64.94, 38.25), (11.36, 31.48, 38.25), (11.45, 64.94, 38.71), (11.45, 31.48, 38.71), (11.36, 64.94, 39.17), (11.36, 31.48, 39.17), (11.1, 64.94, 39.56), (11.1, 31.48, 39.56), (10.71, 64.94, 39.82), (10.71, 31.48, 39.82), (10.25, 64.94, 39.91), (10.25, 31.48, 39.91), (9.786, 64.94, 39.82), (9.786, 31.48, 39.82), (9.396, 64.94, 39.56), (9.396, 31.48, 39.56), (9.135, 64.94, 39.17), (9.135, 31.48, 39.17), (9.044, 64.94, 38.71), (9.044, 31.48, 38.71), (9.135, 64.94, 38.25), (9.135, 31.48, 38.25), (9.396, 64.94, 37.86), (9.396, 31.48, 37.86), (9.786, 64.94, 37.6), (9.786, 31.48, 37.6), (10.25, 59.67, 32.96), (10.25, 59.67, 38.05), (10.63, 59.75, 32.96), (10.63, 59.75, 38.05), (10.96, 59.97, 32.96), (10.96, 59.97, 38.05), (11.17, 60.29, 32.96), (11.17, 60.29, 38.05), (11.25, 60.68, 32.96), (11.25, 60.68, 38.05), (11.17, 61.06, 32.96), (11.17, 61.06, 38.05), (10.96, 61.39, 32.96), (10.96, 61.39, 38.05), (10.63, 61.6, 32.96), (10.63, 61.6, 38.05), (10.25, 61.68, 32.96), (10.25, 61.68, 38.05), (9.862, 61.6, 32.96), (9.862, 61.6, 38.05), (9.536, 61.39, 32.96), (9.536, 61.39, 38.05), (9.319, 61.06, 32.96), (9.319, 61.06, 38.05), (9.242, 60.68, 32.96), (9.242, 60.68, 38.05), (9.319, 60.29, 32.96), (9.319, 60.29, 38.05), (9.536, 59.97, 32.96), (9.536, 59.97, 38.05), (9.862, 59.75, 32.96), (9.862, 59.75, 38.05)], [], [(0, 2, 3, 1), (2, 4, 5, 3), (4, 6, 7, 5), (6, 8, 9, 7), (8, 10, 11, 9), (10, 12, 13, 11), (12, 14, 15, 13), (14, 16, 17, 15), (16, 18, 19, 17), (18, 20, 21, 19), (20, 22, 23, 21), (22, 24, 25, 23), (24, 26, 27, 25), (26, 28, 29, 27), (3, 5, 7, 9, 11, 13, 15, 17, 19, 21, 23, 25, 27, 29, 31, 1), (28, 30, 31, 29), (30, 0, 1, 31), (0, 30, 28, 26, 24, 22, 20, 18, 16, 14, 12, 10, 8, 6, 4, 2), (32, 34, 35, 33), (34, 36, 37, 35), (36, 38, 39, 37), (38, 40, 41, 39), (40, 42, 43, 41), (42, 44, 45, 43), (44, 46, 47, 45), (46, 48, 49, 47), (48, 50, 51, 49), (50, 52, 53, 51), (52, 54, 55, 53), (54, 56, 57, 55), (56, 58, 59, 57), (58, 60, 61, 59), (35, 37, 39, 41, 43, 45, 47, 49, 51, 53, 55, 57, 59, 61, 63, 33), (60, 62, 63, 61), (62, 32, 33, 63), (32, 62, 60, 58, 56, 54, 52, 50, 48, 46, 44, 42, 40, 38, 36, 34), (64, 66, 67, 65), (66, 68, 69, 67), (68, 70, 71, 69), (70, 72, 73, 71), (72, 74, 75, 73), (74, 76, 77, 75), (76, 78, 79, 77), (78, 80, 81, 79), (80, 82, 83, 81), (82, 84, 85, 83), (84, 86, 87, 85), (86, 88, 89, 87), (88, 90, 91, 89), (90, 92, 93, 91), (67, 69, 71, 73, 75, 77, 79, 81, 83, 85, 87, 89, 91, 93, 95, 65), (92, 94, 95, 93), (94, 64, 65, 95), (64, 94, 92, 90, 88, 86, 84, 82, 80, 78, 76, 74, 72, 70, 68, 66)])
me_cube_006.polygons.foreach_set('use_smooth', [True] * 54)
_uv = me_cube_006.uv_layers.new(name='UVMap')
_uv.uv.foreach_set('vector', [0.1116, 0.3911, 0.1116, 0.3911, 0.1116, 0.391, 0.1116, 0.391, 0.1116, 0.3911, 0.1116, 0.3911, 0.1116, 0.391, 0.1116, 0.391, 0.1121, 0.3911, 0.1121, 0.3911, 0.1121, 0.391, 0.1121, 0.391, 0.1121, 0.3911, 0.1121, 0.3911, 0.1121, 0.391, 0.1121, 0.391, 0.1121, 0.3911, 0.1121, 0.3911, 0.1121, 0.391, 0.1121, 0.391, 0.1121, 0.3911, 0.112, 0.3911, 0.112, 0.391, 0.1121, 0.391, 0.1115, 0.3911, 0.1115, 0.3911, 0.1115, 0.391, 0.1115, 0.391, 0.1115, 0.3911, 0.1115, 0.3911, 0.1115, 0.391, 0.1115, 0.391, 0.1115, 0.3911, 0.1115, 0.3911, 0.1115, 0.391, 0.1115, 0.391, 0.1115, 0.3911, 0.1115, 0.3911, 0.1115, 0.391, 0.1115, 0.391, 0.112, 0.3911, 0.112, 0.3911, 0.112, 0.391, 0.112, 0.391, 0.112, 0.3911, 0.112, 0.3911, 0.112, 0.391, 0.112, 0.391, 0.112, 0.3911, 0.112, 0.3911, 0.112, 0.391, 0.112, 0.391, 0.112, 0.3911, 0.112, 0.3911, 0.112, 0.391, 0.112, 0.391, 0.1108, 0.3891, 0.1108, 0.3891, 0.1108, 0.3891, 0.1108, 0.3891, 0.1108, 0.3891, 0.1108, 0.3891, 0.1108, 0.389, 0.1108, 0.389, 0.1108, 0.389, 0.1108, 0.389, 0.1108, 0.3891, 0.1108, 0.3891, 0.1108, 0.3891, 0.1108, 0.3891, 0.1108, 0.3891, 0.1108, 0.3891, 0.1116, 0.3911, 0.1116, 0.3911, 0.1116, 0.391, 0.1116, 0.391, 0.1116, 0.3911, 0.1116, 0.3911, 0.1116, 0.391, 0.1116, 0.391, 0.1107, 0.3887, 0.1107, 0.3887, 0.1107, 0.3887, 0.1107, 0.3887, 0.1107, 0.3887, 0.1107, 0.3887, 0.1107, 0.3887, 0.1107, 0.3887, 0.1107, 0.3887, 0.1107, 0.3887, 0.1107, 0.3887, 0.1107, 0.3887, 0.1107, 0.3887, 0.1107, 0.3887, 0.1107, 0.3887, 0.1107, 0.3887, 0.1083, 0.3894, 0.1083, 0.3894, 0.1083, 0.3887, 0.1083, 0.3887, 0.1083, 0.3894, 0.1083, 0.3894, 0.1083, 0.3887, 0.1083, 0.3887, 0.1081, 0.3887, 0.1081, 0.3887, 0.1081, 0.3894, 0.1081, 0.3894, 0.1081, 0.3887, 0.1081, 0.3887, 0.1081, 0.3894, 0.1081, 0.3894, 0.1081, 0.3887, 0.1081, 0.3887, 0.1081, 0.3894, 0.1081, 0.3894, 0.1081, 0.3887, 0.1081, 0.3887, 0.1081, 0.3894, 0.1081, 0.3894, 0.1089, 0.3887, 0.1089, 0.3887, 0.1089, 0.3894, 0.1089, 0.3894, 0.1089, 0.3887, 0.1089, 0.3887, 0.1089, 0.3894, 0.1089, 0.3894, 0.1089, 0.3887, 0.1089, 0.3887, 0.1089, 0.3894, 0.1089, 0.3894, 0.1089, 0.3887, 0.109, 0.3887, 0.109, 0.3894, 0.1089, 0.3894, 0.108, 0.3887, 0.108, 0.3887, 0.108, 0.3894, 0.108, 0.3894, 0.108, 0.3887, 0.108, 0.3887, 0.108, 0.3894, 0.108, 0.3894, 0.108, 0.3887, 0.108, 0.3887, 0.108, 0.3894, 0.108, 0.3894, 0.108, 0.3887, 0.108, 0.3887, 0.108, 0.3894, 0.108, 0.3894, 0.113, 0.391, 0.1131, 0.391, 0.1131, 0.391, 0.1131, 0.391, 0.1131, 0.391, 0.113, 0.3911, 0.113, 0.3911, 0.113, 0.3911, 0.113, 0.3911, 0.113, 0.391, 0.113, 0.391, 0.113, 0.391, 0.113, 0.391, 0.113, 0.391, 0.113, 0.391, 0.113, 0.391, 0.1083, 0.3894, 0.1083, 0.3894, 0.1083, 0.3887, 0.1083, 0.3887, 0.1083, 0.3894, 0.1083, 0.3894, 0.1083, 0.3887, 0.1083, 0.3887, 0.1128, 0.391, 0.1128, 0.391, 0.1128, 0.391, 0.1128, 0.391, 0.1128, 0.391, 0.1128, 0.391, 0.1128, 0.391, 0.1128, 0.391, 0.1128, 0.391, 0.1128, 0.3911, 0.1128, 0.3911, 0.1128, 0.3911, 0.1128, 0.3911, 0.1128, 0.391, 0.1128, 0.391, 0.1128, 0.391, 0.1116, 0.3888, 0.1116, 0.3888, 0.1116, 0.3887, 0.1116, 0.3887, 0.1116, 0.3888, 0.1116, 0.3888, 0.1116, 0.3887, 0.1116, 0.3887, 0.1122, 0.3911, 0.1122, 0.3911, 0.1122, 0.391, 0.1122, 0.391, 0.1122, 0.3911, 0.1121, 0.3911, 0.1121, 0.391, 0.1122, 0.391, 0.1121, 0.3911, 0.1121, 0.3911, 0.1121, 0.391, 0.1121, 0.391, 0.1121, 0.3911, 0.1121, 0.3911, 0.1121, 0.391, 0.1121, 0.391, 0.1118, 0.3913, 0.1118, 0.3913, 0.1118, 0.3911, 0.1118, 0.3911, 0.1118, 0.3913, 0.1117, 0.3913, 0.1117, 0.3911, 0.1118, 0.3911, 0.1117, 0.3913, 0.1117, 0.3913, 0.1117, 0.3911, 0.1117, 0.3911, 0.1117, 0.3913, 0.1117, 0.3913, 0.1117, 0.3911, 0.1117, 0.3911, 0.1122, 0.3911, 0.1122, 0.3911, 0.1122, 0.391, 0.1122, 0.391, 0.1122, 0.3911, 0.1122, 0.3911, 0.1122, 0.391, 0.1122, 0.391, 0.1122, 0.3911, 0.1122, 0.3911, 0.1122, 0.391, 0.1122, 0.391, 0.1122, 0.3911, 0.1122, 0.3911, 0.1122, 0.391, 0.1122, 0.391, 0.1108, 0.3888, 0.1108, 0.3888, 0.1108, 0.3888, 0.1108, 0.3888, 0.1108, 0.3888, 0.1108, 0.3888, 0.1108, 0.3888, 0.1108, 0.3888, 0.1108, 0.3888, 0.1109, 0.3888, 0.1109, 0.3888, 0.1109, 0.3888, 0.1109, 0.3888, 0.1109, 0.3888, 0.1109, 0.3888, 0.1108, 0.3888, 0.1116, 0.3888, 0.1116, 0.3888, 0.1116, 0.3887, 0.1116, 0.3887, 0.1116, 0.3888, 0.1116, 0.3888, 0.1116, 0.3887, 0.1116, 0.3887, 0.1108, 0.389, 0.1108, 0.389, 0.1108, 0.389, 0.1108, 0.389, 0.1108, 0.389, 0.1108, 0.389, 0.1108, 0.389, 0.1108, 0.389, 0.1108, 0.389, 0.1108, 0.389, 0.1108, 0.389, 0.1108, 0.389, 0.1108, 0.389, 0.1108, 0.389, 0.1108, 0.389, 0.1108, 0.389])
me_cube_006.materials.append(mat_pandamat)
me_cube_006.update()
me_cube_006.normals_split_custom_set([tuple(v) for v in zip(*[iter([-1.225e-07, -0.7462, -0.6657, 0.2856, -0.6894, -0.6657, 0.2856, -0.6894, 0.6657, -7.939e-07, -0.7462, 0.6657, 0.2856, -0.6894, -0.6657, 0.5276, -0.5276, -0.6657, 0.5276, -0.5276, 0.6657, 0.2856, -0.6894, 0.6657, 0.5276, -0.5276, -0.6657, 0.6894, -0.2856, -0.6657, 0.6894, -0.2856, 0.6657, 0.5276, -0.5276, 0.6657, 0.6894, -0.2856, -0.6657, 0.7462, 0.0, -0.6657, 0.7462, 0.0, 0.6657, 0.6894, -0.2856, 0.6657, 0.7462, 0.0, -0.6657, 0.6894, 0.2856, -0.6657, 0.6894, 0.2856, 0.6657, 0.7462, 0.0, 0.6657, 0.6894, 0.2856, -0.6657, 0.5276, 0.5276, -0.6657, 0.5276, 0.5276, 0.6657, 0.6894, 0.2856, 0.6657, 0.5276, 0.5276, -0.6657, 0.2856, 0.6894, -0.6657, 0.2856, 0.6894, 0.6657, 0.5276, 0.5276, 0.6657, 0.2856, 0.6894, -0.6657, -4.114e-07, 0.7462, -0.6657, -1.079e-06, 0.7462, 0.6657, 0.2856, 0.6894, 0.6657, -4.114e-07, 0.7462, -0.6657, -0.2856, 0.6894, -0.6657, -0.2856, 0.6894, 0.6657, -1.079e-06, 0.7462, 0.6657, -0.2856, 0.6894, -0.6657, -0.5276, 0.5276, -0.6657, -0.5276, 0.5276, 0.6657, -0.2856, 0.6894, 0.6657, -0.5276, 0.5276, -0.6657, -0.6894, 0.2856, -0.6657, -0.6894, 0.2856, 0.6657, -0.5276, 0.5276, 0.6657, -0.6894, 0.2856, -0.6657, -0.7462, 0.0, -0.6657, -0.7462, 0.0, 0.6657, -0.6894, 0.2856, 0.6657, -0.7462, 0.0, -0.6657, -0.6894, -0.2856, -0.6657, -0.6894, -0.2856, 0.6657, -0.7462, 0.0, 0.6657, -0.6894, -0.2856, -0.6657, -0.5276, -0.5276, -0.6657, -0.5276, -0.5276, 0.6657, -0.6894, -0.2856, 0.6657, 0.2856, -0.6894, 0.6657, 0.5276, -0.5276, 0.6657, 0.6894, -0.2856, 0.6657, 0.7462, 0.0, 0.6657, 0.6894, 0.2856, 0.6657, 0.5276, 0.5276, 0.6657, 0.2856, 0.6894, 0.6657, -1.079e-06, 0.7462, 0.6657, -0.2856, 0.6894, 0.6657, -0.5276, 0.5276, 0.6657, -0.6894, 0.2856, 0.6657, -0.7462, 0.0, 0.6657, -0.6894, -0.2856, 0.6657, -0.5276, -0.5276, 0.6657, -0.2856, -0.6894, 0.6657, -7.939e-07, -0.7462, 0.6657, -0.5276, -0.5276, -0.6657, -0.2856, -0.6894, -0.6657, -0.2856, -0.6894, 0.6657, -0.5276, -0.5276, 0.6657, -0.2856, -0.6894, -0.6657, -1.225e-07, -0.7462, -0.6657, -7.939e-07, -0.7462, 0.6657, -0.2856, -0.6894, 0.6657, -1.225e-07, -0.7462, -0.6657, -0.2856, -0.6894, -0.6657, -0.5276, -0.5276, -0.6657, -0.6894, -0.2856, -0.6657, -0.7462, 0.0, -0.6657, -0.6894, 0.2856, -0.6657, -0.5276, 0.5276, -0.6657, -0.2856, 0.6894, -0.6657, -4.114e-07, 0.7462, -0.6657, 0.2856, 0.6894, -0.6657, 0.5276, 0.5276, -0.6657, 0.6894, 0.2856, -0.6657, 0.7462, 0.0, -0.6657, 0.6894, -0.2856, -0.6657, 0.5276, -0.5276, -0.6657, 0.2856, -0.6894, -0.6657, -4.33e-08, 0.6657, -0.7462, 0.2856, 0.6657, -0.6894, 0.2856, -0.6657, -0.6894, -1.01e-07, -0.6657, -0.7462, 0.2856, 0.6657, -0.6894, 0.5276, 0.6657, -0.5276, 0.5276, -0.6657, -0.5276, 0.2856, -0.6657, -0.6894, 0.5276, 0.6657, -0.5276, 0.6894, 0.6657, -0.2856, 0.6894, -0.6657, -0.2856, 0.5276, -0.6657, -0.5276, 0.6894, 0.6657, -0.2856, 0.7462, 0.6657, -3.537e-07, 0.7462, -0.6657, -6.66e-07, 0.6894, -0.6657, -0.2856, 0.7462, 0.6657, -3.537e-07, 0.6894, 0.6657, 0.2856, 0.6894, -0.6657, 0.2856, 0.7462, -0.6657, -6.66e-07, 0.6894, 0.6657, 0.2856, 0.5276, 0.6657, 0.5276, 0.5276, -0.6657, 0.5276, 0.6894, -0.6657, 0.2856, 0.5276, 0.6657, 0.5276, 0.2856, 0.6657, 0.6894, 0.2856, -0.6657, 0.6894, 0.5276, -0.6657, 0.5276, 0.2856, 0.6657, 0.6894, -3.609e-08, 0.6657, 0.7462, -9.383e-08, -0.6657, 0.7462, 0.2856, -0.6657, 0.6894, -3.609e-08, 0.6657, 0.7462, -0.2856, 0.6657, 0.6894, -0.2856, -0.6657, 0.6894, -9.383e-08, -0.6657, 0.7462, -0.2856, 0.6657, 0.6894, -0.5276, 0.6657, 0.5276, -0.5276, -0.6657, 0.5276, -0.2856, -0.6657, 0.6894, -0.5276, 0.6657, 0.5276, -0.6894, 0.6657, 0.2856, -0.6894, -0.6657, 0.2856, -0.5276, -0.6657, 0.5276, -0.6894, 0.6657, 0.2856, -0.7462, 0.6657, 2.887e-08, -0.7462, -0.6657, -2.979e-07, -0.6894, -0.6657, 0.2856, -0.7462, 0.6657, 2.887e-08, -0.6894, 0.6657, -0.2856, -0.6894, -0.6657, -0.2856, -0.7462, -0.6657, -2.979e-07, -0.6894, 0.6657, -0.2856, -0.5276, 0.6657, -0.5276, -0.5276, -0.6657, -0.5276, -0.6894, -0.6657, -0.2856, 0.2856, -0.6657, -0.6894, 0.5276, -0.6657, -0.5276, 0.6894, -0.6657, -0.2856, 0.7462, -0.6657, -6.66e-07, 0.6894, -0.6657, 0.2856, 0.5276, -0.6657, 0.5276, 0.2856, -0.6657, 0.6894, -9.383e-08, -0.6657, 0.7462, -0.2856, -0.6657, 0.6894, -0.5276, -0.6657, 0.5276, -0.6894, -0.6657, 0.2856, -0.7462, -0.6657, -2.979e-07, -0.6894, -0.6657, -0.2856, -0.5276, -0.6657, -0.5276, -0.2856, -0.6657, -0.6894, -1.01e-07, -0.6657, -0.7462, -0.5276, 0.6657, -0.5276, -0.2856, 0.6657, -0.6894, -0.2856, -0.6657, -0.6894, -0.5276, -0.6657, -0.5276, -0.2856, 0.6657, -0.6894, -4.33e-08, 0.6657, -0.7462, -1.01e-07, -0.6657, -0.7462, -0.2856, -0.6657, -0.6894, -4.33e-08, 0.6657, -0.7462, -0.2856, 0.6657, -0.6894, -0.5276, 0.6657, -0.5276, -0.6894, 0.6657, -0.2856, -0.7462, 0.6657, 2.887e-08, -0.6894, 0.6657, 0.2856, -0.5276, 0.6657, 0.5276, -0.2856, 0.6657, 0.6894, -3.609e-08, 0.6657, 0.7462, 0.2856, 0.6657, 0.6894, 0.5276, 0.6657, 0.5276, 0.6894, 0.6657, 0.2856, 0.7462, 0.6657, -3.537e-07, 0.6894, 0.6657, -0.2856, 0.5276, 0.6657, -0.5276, 0.2856, 0.6657, -0.6894, -4.186e-07, -0.7462, -0.6657, 0.2856, -0.6894, -0.6657, 0.2856, -0.6894, 0.6657, -3.176e-07, -0.7462, 0.6657, 0.2856, -0.6894, -0.6657, 0.5276, -0.5276, -0.6657, 0.5276, -0.5276, 0.6657, 0.2856, -0.6894, 0.6657, 0.5276, -0.5276, -0.6657, 0.6894, -0.2856, -0.6657, 0.6894, -0.2856, 0.6657, 0.5276, -0.5276, 0.6657, 0.6894, -0.2856, -0.6657, 0.7462, 1.393e-06, -0.6657, 0.7462, 1.393e-06, 0.6657, 0.6894, -0.2856, 0.6657, 0.7462, 1.393e-06, -0.6657, 0.6894, 0.2856, -0.6657, 0.6894, 0.2856, 0.6657, 0.7462, 1.393e-06, 0.6657, 0.6894, 0.2856, -0.6657, 0.5276, 0.5276, -0.6657, 0.5276, 0.5276, 0.6657, 0.6894, 0.2856, 0.6657, 0.5276, 0.5276, -0.6657, 0.2856, 0.6894, -0.6657, 0.2856, 0.6894, 0.6657, 0.5276, 0.5276, 0.6657, 0.2856, 0.6894, -0.6657, -7.001e-07, 0.7462, -0.6657, -5.973e-07, 0.7462, 0.6657, 0.2856, 0.6894, 0.6657, -7.001e-07, 0.7462, -0.6657, -0.2856, 0.6894, -0.6657, -0.2856, 0.6894, 0.6657, -5.973e-07, 0.7462, 0.6657, -0.2856, 0.6894, -0.6657, -0.5276, 0.5276, -0.6657, -0.5276, 0.5276, 0.6657, -0.2856, 0.6894, 0.6657, -0.5276, 0.5276, -0.6657, -0.6894, 0.2856, -0.6657, -0.6894, 0.2856, 0.6657, -0.5276, 0.5276, 0.6657, -0.6894, 0.2856, -0.6657, -0.7462, 1.393e-06, -0.6657, -0.7462, 1.393e-06, 0.6657, -0.6894, 0.2856, 0.6657, -0.7462, 1.393e-06, -0.6657, -0.6894, -0.2856, -0.6657, -0.6894, -0.2856, 0.6657, -0.7462, 1.393e-06, 0.6657, -0.6894, -0.2856, -0.6657, -0.5276, -0.5276, -0.6657, -0.5276, -0.5276, 0.6657, -0.6894, -0.2856, 0.6657, 0.2856, -0.6894, 0.6657, 0.5276, -0.5276, 0.6657, 0.6894, -0.2856, 0.6657, 0.7462, 1.393e-06, 0.6657, 0.6894, 0.2856, 0.6657, 0.5276, 0.5276, 0.6657, 0.2856, 0.6894, 0.6657, -5.973e-07, 0.7462, 0.6657, -0.2856, 0.6894, 0.6657, -0.5276, 0.5276, 0.6657, -0.6894, 0.2856, 0.6657, -0.7462, 1.393e-06, 0.6657, -0.6894, -0.2856, 0.6657, -0.5276, -0.5276, 0.6657, -0.2856, -0.6894, 0.6657, -3.176e-07, -0.7462, 0.6657, -0.5276, -0.5276, -0.6657, -0.2856, -0.6894, -0.6657, -0.2856, -0.6894, 0.6657, -0.5276, -0.5276, 0.6657, -0.2856, -0.6894, -0.6657, -4.186e-07, -0.7462, -0.6657, -3.176e-07, -0.7462, 0.6657, -0.2856, -0.6894, 0.6657, -4.186e-07, -0.7462, -0.6657, -0.2856, -0.6894, -0.6657, -0.5276, -0.5276, -0.6657, -0.6894, -0.2856, -0.6657, -0.7462, 1.393e-06, -0.6657, -0.6894, 0.2856, -0.6657, -0.5276, 0.5276, -0.6657, -0.2856, 0.6894, -0.6657, -7.001e-07, 0.7462, -0.6657, 0.2856, 0.6894, -0.6657, 0.5276, 0.5276, -0.6657, 0.6894, 0.2856, -0.6657, 0.7462, 1.393e-06, -0.6657, 0.6894, -0.2856, -0.6657, 0.5276, -0.5276, -0.6657, 0.2856, -0.6894, -0.6657])] * 3)])
me_cube_007 = bpy.data.meshes.new('Cube.007')
me_cube_007.from_pydata([(-10.25, 34.74, 32.96), (-10.25, 34.74, 38.05), (-10.63, 34.82, 32.96), (-10.63, 34.82, 38.05), (-10.96, 35.04, 32.96), (-10.96, 35.04, 38.05), (-11.17, 35.36, 32.96), (-11.17, 35.36, 38.05), (-11.25, 35.75, 32.96), (-11.25, 35.75, 38.05), (-11.17, 36.13, 32.96), (-11.17, 36.13, 38.05), (-10.96, 36.46, 32.96), (-10.96, 36.46, 38.05), (-10.63, 36.67, 32.96), (-10.63, 36.67, 38.05), (-10.25, 36.75, 32.96), (-10.25, 36.75, 38.05), (-9.862, 36.67, 32.96), (-9.862, 36.67, 38.05), (-9.536, 36.46, 32.96), (-9.536, 36.46, 38.05), (-9.319, 36.13, 32.96), (-9.319, 36.13, 38.05), (-9.242, 35.75, 32.96), (-9.242, 35.75, 38.05), (-9.319, 35.36, 32.96), (-9.319, 35.36, 38.05), (-9.536, 35.04, 32.96), (-9.536, 35.04, 38.05), (-9.862, 34.82, 32.96), (-9.862, 34.82, 38.05), (-10.25, 64.94, 37.51), (-10.25, 31.48, 37.51), (-10.71, 64.94, 37.6), (-10.71, 31.48, 37.6), (-11.1, 64.94, 37.86), (-11.1, 31.48, 37.86), (-11.36, 64.94, 38.25), (-11.36, 31.48, 38.25), (-11.45, 64.94, 38.71), (-11.45, 31.48, 38.71), (-11.36, 64.94, 39.17), (-11.36, 31.48, 39.17), (-11.1, 64.94, 39.56), (-11.1, 31.48, 39.56), (-10.71, 64.94, 39.82), (-10.71, 31.48, 39.82), (-10.25, 64.94, 39.91), (-10.25, 31.48, 39.91), (-9.786, 64.94, 39.82), (-9.786, 31.48, 39.82), (-9.396, 64.94, 39.56), (-9.396, 31.48, 39.56), (-9.135, 64.94, 39.17), (-9.135, 31.48, 39.17), (-9.044, 64.94, 38.71), (-9.044, 31.48, 38.71), (-9.135, 64.94, 38.25), (-9.135, 31.48, 38.25), (-9.396, 64.94, 37.86), (-9.396, 31.48, 37.86), (-9.786, 64.94, 37.6), (-9.786, 31.48, 37.6), (-10.25, 59.67, 32.96), (-10.25, 59.67, 38.05), (-10.63, 59.75, 32.96), (-10.63, 59.75, 38.05), (-10.96, 59.97, 32.96), (-10.96, 59.97, 38.05), (-11.17, 60.29, 32.96), (-11.17, 60.29, 38.05), (-11.25, 60.68, 32.96), (-11.25, 60.68, 38.05), (-11.17, 61.06, 32.96), (-11.17, 61.06, 38.05), (-10.96, 61.39, 32.96), (-10.96, 61.39, 38.05), (-10.63, 61.6, 32.96), (-10.63, 61.6, 38.05), (-10.25, 61.68, 32.96), (-10.25, 61.68, 38.05), (-9.862, 61.6, 32.96), (-9.862, 61.6, 38.05), (-9.536, 61.39, 32.96), (-9.536, 61.39, 38.05), (-9.319, 61.06, 32.96), (-9.319, 61.06, 38.05), (-9.242, 60.68, 32.96), (-9.242, 60.68, 38.05), (-9.319, 60.29, 32.96), (-9.319, 60.29, 38.05), (-9.536, 59.97, 32.96), (-9.536, 59.97, 38.05), (-9.862, 59.75, 32.96), (-9.862, 59.75, 38.05)], [], [(0, 1, 3, 2), (2, 3, 5, 4), (4, 5, 7, 6), (6, 7, 9, 8), (8, 9, 11, 10), (10, 11, 13, 12), (12, 13, 15, 14), (14, 15, 17, 16), (16, 17, 19, 18), (18, 19, 21, 20), (20, 21, 23, 22), (22, 23, 25, 24), (24, 25, 27, 26), (26, 27, 29, 28), (3, 1, 31, 29, 27, 25, 23, 21, 19, 17, 15, 13, 11, 9, 7, 5), (28, 29, 31, 30), (30, 31, 1, 0), (0, 2, 4, 6, 8, 10, 12, 14, 16, 18, 20, 22, 24, 26, 28, 30), (32, 33, 35, 34), (34, 35, 37, 36), (36, 37, 39, 38), (38, 39, 41, 40), (40, 41, 43, 42), (42, 43, 45, 44), (44, 45, 47, 46), (46, 47, 49, 48), (48, 49, 51, 50), (50, 51, 53, 52), (52, 53, 55, 54), (54, 55, 57, 56), (56, 57, 59, 58), (58, 59, 61, 60), (35, 33, 63, 61, 59, 57, 55, 53, 51, 49, 47, 45, 43, 41, 39, 37), (60, 61, 63, 62), (62, 63, 33, 32), (32, 34, 36, 38, 40, 42, 44, 46, 48, 50, 52, 54, 56, 58, 60, 62), (64, 65, 67, 66), (66, 67, 69, 68), (68, 69, 71, 70), (70, 71, 73, 72), (72, 73, 75, 74), (74, 75, 77, 76), (76, 77, 79, 78), (78, 79, 81, 80), (80, 81, 83, 82), (82, 83, 85, 84), (84, 85, 87, 86), (86, 87, 89, 88), (88, 89, 91, 90), (90, 91, 93, 92), (67, 65, 95, 93, 91, 89, 87, 85, 83, 81, 79, 77, 75, 73, 71, 69), (92, 93, 95, 94), (94, 95, 65, 64), (64, 66, 68, 70, 72, 74, 76, 78, 80, 82, 84, 86, 88, 90, 92, 94)])
me_cube_007.polygons.foreach_set('use_smooth', [True] * 54)
_uv = me_cube_007.uv_layers.new(name='UVMap')
_uv.uv.foreach_set('vector', [0.1119, 0.3911, 0.1119, 0.391, 0.1119, 0.391, 0.1119, 0.3911, 0.1119, 0.3911, 0.1119, 0.391, 0.1119, 0.391, 0.1119, 0.3911, 0.112, 0.3887, 0.112, 0.3886, 0.112, 0.3886, 0.112, 0.3887, 0.112, 0.3887, 0.112, 0.3886, 0.112, 0.3886, 0.112, 0.3887, 0.112, 0.3887, 0.112, 0.3886, 0.112, 0.3886, 0.112, 0.3887, 0.112, 0.3887, 0.112, 0.3886, 0.1121, 0.3886, 0.1121, 0.3887, 0.1119, 0.3913, 0.1119, 0.3911, 0.1119, 0.3911, 0.1119, 0.3913, 0.1119, 0.3913, 0.1119, 0.3911, 0.1119, 0.3911, 0.1119, 0.3913, 0.1119, 0.3913, 0.1119, 0.3911, 0.1119, 0.3911, 0.1119, 0.3913, 0.1119, 0.3913, 0.1119, 0.3911, 0.1119, 0.3911, 0.1119, 0.3913, 0.1121, 0.3911, 0.1121, 0.391, 0.1121, 0.391, 0.1121, 0.3911, 0.1121, 0.3911, 0.1121, 0.391, 0.1121, 0.391, 0.1121, 0.3911, 0.1121, 0.3911, 0.1121, 0.391, 0.1121, 0.391, 0.1121, 0.3911, 0.1121, 0.3911, 0.1121, 0.391, 0.1121, 0.391, 0.1121, 0.3911, 0.1108, 0.3887, 0.1108, 0.3887, 0.1108, 0.3887, 0.1108, 0.3887, 0.1108, 0.3887, 0.1108, 0.3887, 0.1108, 0.3887, 0.1108, 0.3887, 0.1108, 0.3887, 0.1108, 0.3887, 0.1108, 0.3887, 0.1108, 0.3887, 0.1108, 0.3887, 0.1108, 0.3887, 0.1108, 0.3887, 0.1108, 0.3887, 0.1118, 0.3911, 0.1118, 0.391, 0.1118, 0.391, 0.1118, 0.3911, 0.1118, 0.3911, 0.1118, 0.391, 0.1119, 0.391, 0.1119, 0.3911, 0.1108, 0.3887, 0.1108, 0.3887, 0.1108, 0.3887, 0.1108, 0.3887, 0.1108, 0.3887, 0.1108, 0.3887, 0.1108, 0.3887, 0.1108, 0.3887, 0.1108, 0.3887, 0.1108, 0.3886, 0.1108, 0.3886, 0.1108, 0.3886, 0.1108, 0.3886, 0.1108, 0.3886, 0.1108, 0.3886, 0.1108, 0.3887, 0.1083, 0.3887, 0.1083, 0.3894, 0.1083, 0.3894, 0.1083, 0.3887, 0.1083, 0.3887, 0.1083, 0.3894, 0.1083, 0.3894, 0.1083, 0.3887, 0.108, 0.3894, 0.108, 0.3887, 0.1081, 0.3887, 0.1081, 0.3894, 0.1081, 0.3894, 0.1081, 0.3887, 0.1081, 0.3887, 0.1081, 0.3894, 0.1081, 0.3894, 0.1081, 0.3887, 0.1081, 0.3887, 0.1081, 0.3894, 0.1081, 0.3894, 0.1081, 0.3887, 0.1081, 0.3887, 0.1081, 0.3894, 0.1084, 0.3887, 0.1084, 0.3894, 0.1084, 0.3894, 0.1084, 0.3887, 0.1084, 0.3887, 0.1084, 0.3894, 0.1084, 0.3894, 0.1084, 0.3887, 0.1084, 0.3887, 0.1084, 0.3894, 0.1084, 0.3894, 0.1084, 0.3887, 0.1084, 0.3887, 0.1084, 0.3894, 0.1084, 0.3894, 0.1084, 0.3887, 0.108, 0.3887, 0.108, 0.3894, 0.108, 0.3894, 0.108, 0.3887, 0.108, 0.3887, 0.108, 0.3894, 0.108, 0.3894, 0.108, 0.3887, 0.108, 0.3887, 0.108, 0.3894, 0.108, 0.3894, 0.108, 0.3887, 0.108, 0.3887, 0.108, 0.3894, 0.108, 0.3894, 0.108, 0.3887, 0.1128, 0.3911, 0.1128, 0.3911, 0.1128, 0.391, 0.1128, 0.391, 0.1128, 0.391, 0.1128, 0.391, 0.1128, 0.391, 0.1128, 0.391, 0.1128, 0.391, 0.1128, 0.391, 0.1129, 0.391, 0.1129, 0.391, 0.1129, 0.391, 0.1129, 0.391, 0.1128, 0.3911, 0.1128, 0.3911, 0.1084, 0.3887, 0.1084, 0.3894, 0.1084, 0.3894, 0.1084, 0.3887, 0.1084, 0.3887, 0.1084, 0.3894, 0.1083, 0.3894, 0.1083, 0.3887, 0.1129, 0.391, 0.1129, 0.391, 0.1129, 0.3911, 0.1129, 0.3911, 0.1129, 0.3911, 0.1129, 0.3911, 0.1129, 0.391, 0.1129, 0.391, 0.1129, 0.391, 0.1129, 0.391, 0.1129, 0.391, 0.1129, 0.391, 0.1129, 0.391, 0.1129, 0.391, 0.1129, 0.391, 0.1129, 0.391, 0.1119, 0.3911, 0.1119, 0.391, 0.1119, 0.391, 0.1119, 0.3911, 0.1119, 0.3911, 0.1119, 0.391, 0.1119, 0.391, 0.1119, 0.3911, 0.1122, 0.3911, 0.1122, 0.391, 0.1122, 0.391, 0.1122, 0.3911, 0.1122, 0.3911, 0.1122, 0.391, 0.1122, 0.391, 0.1122, 0.3911, 0.1122, 0.3911, 0.1122, 0.391, 0.1122, 0.391, 0.1122, 0.3911, 0.1122, 0.3911, 0.1122, 0.391, 0.1122, 0.391, 0.1122, 0.3911, 0.1119, 0.3887, 0.1119, 0.3886, 0.1119, 0.3886, 0.1119, 0.3887, 0.1119, 0.3887, 0.1119, 0.3886, 0.1119, 0.3886, 0.1119, 0.3887, 0.1119, 0.3887, 0.1119, 0.3886, 0.1119, 0.3886, 0.1119, 0.3887, 0.1119, 0.3887, 0.1119, 0.3886, 0.1119, 0.3886, 0.1119, 0.3887, 0.1121, 0.3911, 0.1121, 0.391, 0.1121, 0.391, 0.1121, 0.3911, 0.1121, 0.3911, 0.1121, 0.391, 0.1121, 0.391, 0.1121, 0.3911, 0.1121, 0.3911, 0.1121, 0.391, 0.1121, 0.391, 0.1121, 0.3911, 0.1121, 0.3911, 0.1121, 0.391, 0.1121, 0.391, 0.1121, 0.3911, 0.111, 0.3886, 0.111, 0.3886, 0.111, 0.3886, 0.111, 0.3886, 0.111, 0.3886, 0.111, 0.3886, 0.111, 0.3886, 0.111, 0.3886, 0.111, 0.3886, 0.111, 0.3886, 0.111, 0.3886, 0.111, 0.3886, 0.111, 0.3886, 0.111, 0.3886, 0.111, 0.3886, 0.111, 0.3886, 0.1119, 0.3911, 0.1119, 0.391, 0.1119, 0.391, 0.1119, 0.3911, 0.1119, 0.3911, 0.1119, 0.391, 0.1119, 0.391, 0.1119, 0.3911, 0.1108, 0.3889, 0.1108, 0.3889, 0.1108, 0.3889, 0.1108, 0.3889, 0.1108, 0.3889, 0.1108, 0.3889, 0.1108, 0.3889, 0.1108, 0.3889, 0.1108, 0.3889, 0.1108, 0.3889, 0.1108, 0.3889, 0.1108, 0.3889, 0.1108, 0.3889, 0.1108, 0.3889, 0.1108, 0.3889, 0.1108, 0.3889])
me_cube_007.materials.append(mat_pandamat)
me_cube_007.update()
me_cube_007.normals_split_custom_set([tuple(v) for v in zip(*[iter([-2.815e-07, -0.7462, -0.6657, 3.355e-07, -0.7462, 0.6657, -0.2856, -0.6894, 0.6657, -0.2856, -0.6894, -0.6657, -0.2856, -0.6894, -0.6657, -0.2856, -0.6894, 0.6657, -0.5276, -0.5276, 0.6657, -0.5276, -0.5276, -0.6657, -0.5276, -0.5276, -0.6657, -0.5276, -0.5276, 0.6657, -0.6894, -0.2856, 0.6657, -0.6894, -0.2856, -0.6657, -0.6894, -0.2856, -0.6657, -0.6894, -0.2856, 0.6657, -0.7462, 0.0, 0.6657, -0.7462, 0.0, -0.6657, -0.7462, 0.0, -0.6657, -0.7462, 0.0, 0.6657, -0.6894, 0.2856, 0.6657, -0.6894, 0.2856, -0.6657, -0.6894, 0.2856, -0.6657, -0.6894, 0.2856, 0.6657, -0.5276, 0.5276, 0.6657, -0.5276, 0.5276, -0.6657, -0.5276, 0.5276, -0.6657, -0.5276, 0.5276, 0.6657, -0.2856, 0.6894, 0.6657, -0.2856, 0.6894, -0.6657, -0.2856, 0.6894, -0.6657, -0.2856, 0.6894, 0.6657, 3.464e-07, 0.7462, 0.6657, -2.669e-07, 0.7462, -0.6657, -2.669e-07, 0.7462, -0.6657, 3.464e-07, 0.7462, 0.6657, 0.2856, 0.6894, 0.6657, 0.2856, 0.6894, -0.6657, 0.2856, 0.6894, -0.6657, 0.2856, 0.6894, 0.6657, 0.5276, 0.5276, 0.6657, 0.5276, 0.5276, -0.6657, 0.5276, 0.5276, -0.6657, 0.5276, 0.5276, 0.6657, 0.6894, 0.2856, 0.6657, 0.6894, 0.2856, -0.6657, 0.6894, 0.2856, -0.6657, 0.6894, 0.2856, 0.6657, 0.7462, 0.0, 0.6657, 0.7462, 0.0, -0.6657, 0.7462, 0.0, -0.6657, 0.7462, 0.0, 0.6657, 0.6894, -0.2856, 0.6657, 0.6894, -0.2856, -0.6657, 0.6894, -0.2856, -0.6657, 0.6894, -0.2856, 0.6657, 0.5276, -0.5276, 0.6657, 0.5276, -0.5276, -0.6657, -0.2856, -0.6894, 0.6657, 3.355e-07, -0.7462, 0.6657, 0.2856, -0.6894, 0.6657, 0.5276, -0.5276, 0.6657, 0.6894, -0.2856, 0.6657, 0.7462, 0.0, 0.6657, 0.6894, 0.2856, 0.6657, 0.5276, 0.5276, 0.6657, 0.2856, 0.6894, 0.6657, 3.464e-07, 0.7462, 0.6657, -0.2856, 0.6894, 0.6657, -0.5276, 0.5276, 0.6657, -0.6894, 0.2856, 0.6657, -0.7462, 0.0, 0.6657, -0.6894, -0.2856, 0.6657, -0.5276, -0.5276, 0.6657, 0.5276, -0.5276, -0.6657, 0.5276, -0.5276, 0.6657, 0.2856, -0.6894, 0.6657, 0.2856, -0.6894, -0.6657, 0.2856, -0.6894, -0.6657, 0.2856, -0.6894, 0.6657, 3.355e-07, -0.7462, 0.6657, -2.815e-07, -0.7462, -0.6657, -2.815e-07, -0.7462, -0.6657, -0.2856, -0.6894, -0.6657, -0.5276, -0.5276, -0.6657, -0.6894, -0.2856, -0.6657, -0.7462, 0.0, -0.6657, -0.6894, 0.2856, -0.6657, -0.5276, 0.5276, -0.6657, -0.2856, 0.6894, -0.6657, -2.669e-07, 0.7462, -0.6657, 0.2856, 0.6894, -0.6657, 0.5276, 0.5276, -0.6657, 0.6894, 0.2856, -0.6657, 0.7462, 0.0, -0.6657, 0.6894, -0.2856, -0.6657, 0.5276, -0.5276, -0.6657, 0.2856, -0.6894, -0.6657, 1.804e-07, 0.6657, -0.7462, 2.454e-07, -0.6657, -0.7462, -0.2856, -0.6657, -0.6894, -0.2856, 0.6657, -0.6894, -0.2856, 0.6657, -0.6894, -0.2856, -0.6657, -0.6894, -0.5276, -0.6657, -0.5276, -0.5276, 0.6657, -0.5276, -0.5276, 0.6657, -0.5276, -0.5276, -0.6657, -0.5276, -0.6894, -0.6657, -0.2856, -0.6894, 0.6657, -0.2856, -0.6894, 0.6657, -0.2856, -0.6894, -0.6657, -0.2856, -0.7462, -0.6657, -4.33e-07, -0.7462, 0.6657, 2.486e-08, -0.7462, 0.6657, 2.486e-08, -0.7462, -0.6657, -4.33e-07, -0.6894, -0.6657, 0.2856, -0.6894, 0.6657, 0.2856, -0.6894, 0.6657, 0.2856, -0.6894, -0.6657, 0.2856, -0.5276, -0.6657, 0.5276, -0.5276, 0.6657, 0.5276, -0.5276, 0.6657, 0.5276, -0.5276, -0.6657, 0.5276, -0.2856, -0.6657, 0.6894, -0.2856, 0.6657, 0.6894, -0.2856, 0.6657, 0.6894, -0.2856, -0.6657, 0.6894, 2.598e-07, -0.6657, 0.7462, 1.877e-07, 0.6657, 0.7462, 1.877e-07, 0.6657, 0.7462, 2.598e-07, -0.6657, 0.7462, 0.2856, -0.6657, 0.6894, 0.2856, 0.6657, 0.6894, 0.2856, 0.6657, 0.6894, 0.2856, -0.6657, 0.6894, 0.5276, -0.6657, 0.5276, 0.5276, 0.6657, 0.5276, 0.5276, 0.6657, 0.5276, 0.5276, -0.6657, 0.5276, 0.6894, -0.6657, 0.2856, 0.6894, 0.6657, 0.2856, 0.6894, 0.6657, 0.2856, 0.6894, -0.6657, 0.2856, 0.7462, -0.6657, -4.33e-07, 0.7462, 0.6657, 3.207e-08, 0.7462, 0.6657, 3.207e-08, 0.7462, -0.6657, -4.33e-07, 0.6894, -0.6657, -0.2856, 0.6894, 0.6657, -0.2856, 0.6894, 0.6657, -0.2856, 0.6894, -0.6657, -0.2856, 0.5276, -0.6657, -0.5276, 0.5276, 0.6657, -0.5276, -0.2856, -0.6657, -0.6894, 2.454e-07, -0.6657, -0.7462, 0.2856, -0.6657, -0.6894, 0.5276, -0.6657, -0.5276, 0.6894, -0.6657, -0.2856, 0.7462, -0.6657, -4.33e-07, 0.6894, -0.6657, 0.2856, 0.5276, -0.6657, 0.5276, 0.2856, -0.6657, 0.6894, 2.598e-07, -0.6657, 0.7462, -0.2856, -0.6657, 0.6894, -0.5276, -0.6657, 0.5276, -0.6894, -0.6657, 0.2856, -0.7462, -0.6657, -4.33e-07, -0.6894, -0.6657, -0.2856, -0.5276, -0.6657, -0.5276, 0.5276, 0.6657, -0.5276, 0.5276, -0.6657, -0.5276, 0.2856, -0.6657, -0.6894, 0.2856, 0.6657, -0.6894, 0.2856, 0.6657, -0.6894, 0.2856, -0.6657, -0.6894, 2.454e-07, -0.6657, -0.7462, 1.804e-07, 0.6657, -0.7462, 1.804e-07, 0.6657, -0.7462, -0.2856, 0.6657, -0.6894, -0.5276, 0.6657, -0.5276, -0.6894, 0.6657, -0.2856, -0.7462, 0.6657, 2.486e-08, -0.6894, 0.6657, 0.2856, -0.5276, 0.6657, 0.5276, -0.2856, 0.6657, 0.6894, 1.877e-07, 0.6657, 0.7462, 0.2856, 0.6657, 0.6894, 0.5276, 0.6657, 0.5276, 0.6894, 0.6657, 0.2856, 0.7462, 0.6657, 3.207e-08, 0.6894, 0.6657, -0.2856, 0.5276, 0.6657, -0.5276, 0.2856, 0.6657, -0.6894, 2.743e-07, -0.7462, -0.6657, 2.743e-07, -0.7462, 0.6657, -0.2856, -0.6894, 0.6657, -0.2856, -0.6894, -0.6657, -0.2856, -0.6894, -0.6657, -0.2856, -0.6894, 0.6657, -0.5276, -0.5276, 0.6657, -0.5276, -0.5276, -0.6657, -0.5276, -0.5276, -0.6657, -0.5276, -0.5276, 0.6657, -0.6894, -0.2856, 0.6657, -0.6894, -0.2856, -0.6657, -0.6894, -0.2856, -0.6657, -0.6894, -0.2856, 0.6657, -0.7462, 1.393e-06, 0.6657, -0.7462, 1.393e-06, -0.6657, -0.7462, 1.393e-06, -0.6657, -0.7462, 1.393e-06, 0.6657, -0.6894, 0.2856, 0.6657, -0.6894, 0.2856, -0.6657, -0.6894, 0.2856, -0.6657, -0.6894, 0.2856, 0.6657, -0.5276, 0.5276, 0.6657, -0.5276, 0.5276, -0.6657, -0.5276, 0.5276, -0.6657, -0.5276, 0.5276, 0.6657, -0.2855, 0.6894, 0.6657, -0.2855, 0.6894, -0.6657, -0.2855, 0.6894, -0.6657, -0.2855, 0.6894, 0.6657, 2.815e-07, 0.7462, 0.6657, 2.815e-07, 0.7462, -0.6657, 2.815e-07, 0.7462, -0.6657, 2.815e-07, 0.7462, 0.6657, 0.2856, 0.6894, 0.6657, 0.2856, 0.6894, -0.6657, 0.2856, 0.6894, -0.6657, 0.2856, 0.6894, 0.6657, 0.5276, 0.5276, 0.6657, 0.5276, 0.5276, -0.6657, 0.5276, 0.5276, -0.6657, 0.5276, 0.5276, 0.6657, 0.6894, 0.2856, 0.6657, 0.6894, 0.2856, -0.6657, 0.6894, 0.2856, -0.6657, 0.6894, 0.2856, 0.6657, 0.7462, 1.393e-06, 0.6657, 0.7462, 1.393e-06, -0.6657, 0.7462, 1.393e-06, -0.6657, 0.7462, 1.393e-06, 0.6657, 0.6894, -0.2856, 0.6657, 0.6894, -0.2856, -0.6657, 0.6894, -0.2856, -0.6657, 0.6894, -0.2856, 0.6657, 0.5276, -0.5276, 0.6657, 0.5276, -0.5276, -0.6657, -0.2856, -0.6894, 0.6657, 2.743e-07, -0.7462, 0.6657, 0.2856, -0.6894, 0.6657, 0.5276, -0.5276, 0.6657, 0.6894, -0.2856, 0.6657, 0.7462, 1.393e-06, 0.6657, 0.6894, 0.2856, 0.6657, 0.5276, 0.5276, 0.6657, 0.2856, 0.6894, 0.6657, 2.815e-07, 0.7462, 0.6657, -0.2855, 0.6894, 0.6657, -0.5276, 0.5276, 0.6657, -0.6894, 0.2856, 0.6657, -0.7462, 1.393e-06, 0.6657, -0.6894, -0.2856, 0.6657, -0.5276, -0.5276, 0.6657, 0.5276, -0.5276, -0.6657, 0.5276, -0.5276, 0.6657, 0.2856, -0.6894, 0.6657, 0.2856, -0.6894, -0.6657, 0.2856, -0.6894, -0.6657, 0.2856, -0.6894, 0.6657, 2.743e-07, -0.7462, 0.6657, 2.743e-07, -0.7462, -0.6657, 2.743e-07, -0.7462, -0.6657, -0.2856, -0.6894, -0.6657, -0.5276, -0.5276, -0.6657, -0.6894, -0.2856, -0.6657, -0.7462, 1.393e-06, -0.6657, -0.6894, 0.2856, -0.6657, -0.5276, 0.5276, -0.6657, -0.2855, 0.6894, -0.6657, 2.815e-07, 0.7462, -0.6657, 0.2856, 0.6894, -0.6657, 0.5276, 0.5276, -0.6657, 0.6894, 0.2856, -0.6657, 0.7462, 1.393e-06, -0.6657, 0.6894, -0.2856, -0.6657, 0.5276, -0.5276, -0.6657, 0.2856, -0.6894, -0.6657])] * 3)])
me_cube_008 = bpy.data.meshes.new('Cube.008')
me_cube_008.from_pydata([(60.0, 96.32, -27.56), (0.0, 96.32, -27.56), (60.0, 104.8, 32.44), (60.0, 104.8, -27.56), (0.0, 104.8, -27.56), (60.0, 96.32, 39.58), (60.0, 104.8, 39.58), (-60.0, 96.32, -27.56), (-60.0, 104.8, 32.44), (-60.0, 104.8, -27.56), (0.0, 104.8, 32.44), (0.0, 96.32, 39.58), (-60.0, 96.32, 39.58), (0.0, 104.8, 39.58), (-60.0, 104.8, 39.58), (60.0, 96.32, 32.44), (0.0, 96.32, 32.44), (-60.0, 96.32, 32.44)], [], [(1, 4, 3, 0), (0, 3, 2, 15), (5, 6, 13, 11), (2, 6, 5, 15), (10, 13, 6, 2), (15, 5, 11, 16), (1, 7, 9, 4), (7, 17, 8, 9), (12, 11, 13, 14), (8, 17, 12, 14), (10, 8, 14, 13), (17, 16, 11, 12)])
me_cube_008.polygons.foreach_set('use_smooth', [True] * 12)
_uv = me_cube_008.uv_layers.new(name='UVMap')
_uv.uv.foreach_set('vector', [0.05141, 0.7655, 0.05141, 0.7654, 0.05195, 0.7654, 0.05195, 0.7655, 0.05202, 0.7678, 0.05202, 0.7677, 0.05257, 0.7677, 0.05257, 0.7678, 0.04629, 0.763, 0.04636, 0.763, 0.04636, 0.7636, 0.04629, 0.7636, 0.05257, 0.7677, 0.05263, 0.7677, 0.05263, 0.7678, 0.05257, 0.7678, 0.04973, 0.7663, 0.0498, 0.7663, 0.0498, 0.7668, 0.04973, 0.7668, 0.05115, 0.763, 0.05121, 0.763, 0.05121, 0.7636, 0.05115, 0.7636, 0.04788, 0.7678, 0.04734, 0.7678, 0.04734, 0.7677, 0.04788, 0.7677, 0.05115, 0.767, 0.0506, 0.767, 0.0506, 0.7669, 0.05115, 0.7669, 0.04793, 0.7634, 0.04793, 0.7629, 0.048, 0.7629, 0.048, 0.7634, 0.0506, 0.7669, 0.0506, 0.767, 0.05053, 0.767, 0.05053, 0.7669, 0.04843, 0.7653, 0.04843, 0.7647, 0.0485, 0.7647, 0.0485, 0.7653, 0.04587, 0.7634, 0.04587, 0.7628, 0.04593, 0.7628, 0.04593, 0.7634])
me_cube_008.materials.append(mat_pandamat)
me_cube_008.update()
me_cube_009 = bpy.data.meshes.new('Cube.009')
me_cube_009.from_pydata([(60.0, 104.8, 32.44), (60.0, 104.8, -27.56), (0.0, 104.8, -27.56), (-60.0, 104.8, 32.44), (-60.0, 104.8, -27.56), (0.0, 104.8, 32.44), (56.35, 104.8, 28.78), (3.653, 104.8, 28.78), (-56.35, 104.8, 28.78), (-3.653, 104.8, 28.78), (3.653, 89.38, 28.78), (56.35, 89.38, 28.78), (-3.653, 89.38, 28.78), (-56.35, 89.38, 28.78), (60.0, 107.2, 32.44), (-60.0, 107.2, 32.44), (0.0, 107.2, 32.44), (3.653, 104.8, -9.08), (18.48, 104.8, -23.91), (5.64, 104.8, -16.5), (11.07, 104.8, -21.92), (-3.653, 104.8, -9.08), (-18.48, 104.8, -23.91), (-5.64, 104.8, -16.5), (-11.07, 104.8, -21.92), (3.653, 89.38, -9.08), (18.48, 89.38, -23.91), (5.64, 89.38, -16.5), (11.07, 89.38, -21.92), (-3.653, 89.38, -9.08), (-18.48, 89.38, -23.91), (-5.64, 89.38, -16.5), (-11.07, 89.38, -21.92), (-0.003536, 107.2, -27.56), (41.7, 104.8, -23.91), (56.35, 104.8, -9.259), (49.02, 104.8, -21.95), (54.38, 104.8, -16.58), (-56.35, 104.8, -9.259), (-41.7, 104.8, -23.91), (-54.38, 104.8, -16.58), (-49.02, 104.8, -21.95), (41.7, 89.38, -23.91), (56.35, 89.38, -9.259), (49.02, 89.38, -21.95), (54.38, 89.38, -16.58), (-41.7, 89.38, -23.91), (-56.35, 89.38, -9.259), (-49.02, 89.38, -21.95), (-54.38, 89.38, -16.58), (60.0, 107.2, -27.56), (-60.0, 107.2, -27.56), (3.653, 106.1, 28.78), (2.6, 107.2, 29.84), (57.4, 107.2, 29.84), (56.35, 106.1, 28.78), (-2.6, 107.2, 29.84), (-3.653, 106.1, 28.78), (-56.35, 106.1, 28.78), (-57.4, 107.2, 29.84), (18.48, 106.1, -23.91), (18.93, 107.2, -24.96), (2.6, 107.2, -8.63), (3.653, 106.1, -9.08), (9.877, 107.2, -22.53), (11.07, 106.1, -21.92), (5.033, 107.2, -17.69), (5.64, 106.1, -16.5), (-18.93, 107.2, -24.96), (-18.48, 106.1, -23.91), (-3.653, 106.1, -9.08), (-2.6, 107.2, -8.63), (-11.07, 106.1, -21.92), (-9.877, 107.2, -22.53), (-5.64, 106.1, -16.5), (-5.033, 107.2, -17.69), (56.35, 106.1, -9.259), (57.4, 107.2, -8.811), (41.25, 107.2, -24.96), (41.7, 106.1, -23.91), (54.99, 107.2, -17.77), (54.38, 106.1, -16.58), (50.21, 107.2, -22.56), (49.02, 106.1, -21.95), (-57.4, 107.2, -8.811), (-56.35, 106.1, -9.259), (-41.7, 106.1, -23.91), (-41.25, 107.2, -24.96), (-54.38, 106.1, -16.58), (-54.99, 107.2, -17.77), (-49.02, 106.1, -21.95), (-50.21, 107.2, -22.56)], [], [(18, 26, 42, 34), (8, 38, 85, 58), (25, 10, 11, 43, 45, 44, 42, 26, 28, 27), (2, 33, 50, 1), (2, 4, 51, 33), (1, 50, 14, 0), (4, 3, 15, 51), (15, 16, 56, 59), (14, 54, 53, 16), (22, 39, 46, 30), (9, 8, 58, 57), (61, 33, 64), (8, 9, 12, 13), (7, 52, 55, 6), (29, 31, 32, 30, 46, 48, 49, 47, 13, 12), (6, 11, 10, 7), (35, 43, 11, 6), (51, 15, 59, 84), (6, 55, 76, 35), (17, 19, 67, 63), (16, 53, 62, 33), (21, 9, 57, 70), (21, 70, 74, 23), (16, 33, 71, 56), (33, 51, 87, 68), (3, 5, 16, 15), (7, 10, 25, 17), (9, 21, 29, 12), (0, 14, 16, 5), (33, 61, 78, 50), (20, 18, 60, 65), (68, 73, 33), (19, 20, 65, 67), (24, 72, 69, 22), (77, 50, 80), (23, 74, 72, 24), (29, 21, 23, 31), (31, 23, 24, 32), (32, 24, 22, 30), (25, 27, 19, 17), (27, 28, 20, 19), (28, 26, 18, 20), (66, 33, 62), (64, 33, 66), (34, 79, 60, 18), (75, 71, 33), (73, 75, 33), (39, 22, 69, 86), (38, 8, 13, 47), (76, 81, 37, 35), (84, 89, 51), (81, 83, 36, 37), (40, 88, 85, 38), (41, 90, 88, 40), (91, 87, 51), (89, 91, 51), (39, 86, 90, 41), (38, 47, 49, 40), (40, 49, 48, 41), (41, 48, 46, 39), (42, 44, 36, 34), (44, 45, 37, 36), (45, 43, 35, 37), (83, 79, 34, 36), (80, 50, 82), (82, 50, 78), (50, 77, 54, 14), (53, 54, 55, 52), (57, 58, 59, 56), (61, 64, 65, 60), (64, 66, 67, 65), (66, 62, 63, 67), (69, 72, 73, 68), (72, 74, 75, 73), (74, 70, 71, 75), (52, 63, 62, 53), (56, 71, 70, 57), (77, 80, 81, 76), (80, 82, 83, 81), (82, 78, 79, 83), (85, 88, 89, 84), (88, 90, 91, 89), (90, 86, 87, 91), (76, 55, 54, 77), (60, 79, 78, 61), (84, 59, 58, 85), (68, 87, 86, 69), (17, 63, 52, 7)])
me_cube_009.polygons.foreach_set('use_smooth', [True] * 88)
_uv = me_cube_009.uv_layers.new(name='UVMap')
_uv.uv.foreach_set('vector', [0.7058, 0.5543, 0.7061, 0.5543, 0.7061, 0.5548, 0.7058, 0.5548, 0.6949, 0.5542, 0.6949, 0.5549, 0.6949, 0.5549, 0.6949, 0.5542, 0.7127, 0.5397, 0.7135, 0.5397, 0.7135, 0.5408, 0.7127, 0.5408, 0.7126, 0.5408, 0.7125, 0.5406, 0.7124, 0.5405, 0.7124, 0.54, 0.7125, 0.5399, 0.7126, 0.5398, 0.7095, 0.5445, 0.7095, 0.5444, 0.7108, 0.5444, 0.7108, 0.5445, 0.7016, 0.5497, 0.7003, 0.5497, 0.7003, 0.5497, 0.7016, 0.5497, 0.7109, 0.5497, 0.7109, 0.5497, 0.7121, 0.5497, 0.7121, 0.5497, 0.7089, 0.5478, 0.7077, 0.5478, 0.7077, 0.5478, 0.7089, 0.5478, 0.6979, 0.5416, 0.6991, 0.5416, 0.6991, 0.5417, 0.6979, 0.5417, 0.6988, 0.5562, 0.6987, 0.5562, 0.6976, 0.5562, 0.6975, 0.5562, 0.7061, 0.5548, 0.7061, 0.5543, 0.7065, 0.5543, 0.7065, 0.5548, 0.7128, 0.5386, 0.7128, 0.5397, 0.7128, 0.5397, 0.7128, 0.5386, 0.6979, 0.5574, 0.6975, 0.5574, 0.6977, 0.5573, 0.7128, 0.5397, 0.7128, 0.5386, 0.7131, 0.5386, 0.7131, 0.5397, 0.7132, 0.5397, 0.7132, 0.5397, 0.7132, 0.5386, 0.7132, 0.5386, 0.696, 0.5528, 0.6958, 0.5527, 0.6957, 0.5526, 0.6957, 0.5525, 0.6957, 0.552, 0.6957, 0.5518, 0.6958, 0.5517, 0.696, 0.5517, 0.6967, 0.5517, 0.6967, 0.5528, 0.7132, 0.5386, 0.7135, 0.5386, 0.7135, 0.5397, 0.7132, 0.5397, 0.6953, 0.5544, 0.6956, 0.5544, 0.6956, 0.5552, 0.6953, 0.5552, 0.6979, 0.5429, 0.6979, 0.5416, 0.6979, 0.5417, 0.6979, 0.5425, 0.6953, 0.5552, 0.6952, 0.5552, 0.6952, 0.5544, 0.6953, 0.5544, 0.7125, 0.5394, 0.7125, 0.5396, 0.7124, 0.5396, 0.7124, 0.5394, 0.6975, 0.5562, 0.6976, 0.5562, 0.6976, 0.557, 0.6975, 0.5574, 0.6947, 0.5433, 0.6947, 0.544, 0.6947, 0.544, 0.6947, 0.5433, 0.6947, 0.5433, 0.6947, 0.5433, 0.6947, 0.5431, 0.6947, 0.5431, 0.6991, 0.5416, 0.6991, 0.5429, 0.6991, 0.5425, 0.6991, 0.5417, 0.6991, 0.5429, 0.6979, 0.5429, 0.6983, 0.5428, 0.6987, 0.5428, 0.7013, 0.5554, 0.7013, 0.5542, 0.7013, 0.5542, 0.7013, 0.5554, 0.7125, 0.5387, 0.7128, 0.5387, 0.7128, 0.5394, 0.7125, 0.5394, 0.6947, 0.544, 0.6947, 0.5433, 0.695, 0.5433, 0.695, 0.544, 0.7013, 0.5542, 0.7014, 0.5542, 0.7014, 0.5554, 0.7013, 0.5554, 0.6975, 0.5574, 0.6979, 0.5574, 0.6984, 0.5574, 0.6988, 0.5574, 0.7058, 0.5541, 0.7058, 0.5543, 0.7058, 0.5543, 0.7058, 0.5541, 0.6987, 0.5428, 0.6989, 0.5428, 0.6991, 0.5429, 0.7125, 0.5396, 0.7125, 0.5397, 0.7124, 0.5397, 0.7124, 0.5396, 0.7061, 0.5549, 0.7061, 0.5549, 0.7061, 0.5548, 0.7061, 0.5548, 0.6987, 0.557, 0.6988, 0.5574, 0.6987, 0.5572, 0.6947, 0.5431, 0.6947, 0.5431, 0.6947, 0.543, 0.6947, 0.543, 0.695, 0.5433, 0.6947, 0.5433, 0.6947, 0.5431, 0.695, 0.5431, 0.695, 0.5431, 0.6947, 0.5431, 0.6947, 0.543, 0.695, 0.543, 0.7065, 0.5549, 0.7061, 0.5549, 0.7061, 0.5548, 0.7065, 0.5548, 0.7128, 0.5394, 0.7128, 0.5396, 0.7125, 0.5396, 0.7125, 0.5394, 0.7128, 0.5396, 0.7128, 0.5397, 0.7125, 0.5397, 0.7125, 0.5396, 0.7061, 0.5541, 0.7061, 0.5543, 0.7058, 0.5543, 0.7058, 0.5541, 0.6976, 0.5572, 0.6975, 0.5574, 0.6976, 0.557, 0.6977, 0.5573, 0.6975, 0.5574, 0.6976, 0.5572, 0.7058, 0.5548, 0.7058, 0.5548, 0.7058, 0.5543, 0.7058, 0.5543, 0.699, 0.5427, 0.6991, 0.5425, 0.6991, 0.5429, 0.6989, 0.5428, 0.699, 0.5427, 0.6991, 0.5429, 0.7061, 0.5543, 0.7061, 0.5548, 0.7061, 0.5548, 0.7061, 0.5543, 0.6949, 0.5549, 0.6949, 0.5542, 0.6952, 0.5542, 0.6952, 0.5549, 0.6952, 0.5544, 0.6952, 0.5543, 0.6953, 0.5543, 0.6953, 0.5544, 0.6979, 0.5425, 0.698, 0.5427, 0.6979, 0.5429, 0.6952, 0.5543, 0.6952, 0.5542, 0.6953, 0.5542, 0.6953, 0.5543, 0.6949, 0.5551, 0.6949, 0.5551, 0.6949, 0.5549, 0.6949, 0.5549, 0.6949, 0.5552, 0.6949, 0.5552, 0.6949, 0.5551, 0.6949, 0.5551, 0.6981, 0.5428, 0.6983, 0.5428, 0.6979, 0.5429, 0.698, 0.5427, 0.6981, 0.5428, 0.6979, 0.5429, 0.7061, 0.5543, 0.7061, 0.5543, 0.7061, 0.5541, 0.7061, 0.5541, 0.6949, 0.5549, 0.6952, 0.5549, 0.6952, 0.5551, 0.6949, 0.5551, 0.6949, 0.5551, 0.6952, 0.5551, 0.6952, 0.5552, 0.6949, 0.5552, 0.7061, 0.5541, 0.7065, 0.5541, 0.7065, 0.5543, 0.7061, 0.5543, 0.7061, 0.5548, 0.7061, 0.5549, 0.7058, 0.5549, 0.7058, 0.5548, 0.6956, 0.5542, 0.6956, 0.5543, 0.6953, 0.5543, 0.6953, 0.5542, 0.6956, 0.5543, 0.6956, 0.5544, 0.6953, 0.5544, 0.6953, 0.5543, 0.7058, 0.5549, 0.7058, 0.5548, 0.7058, 0.5548, 0.7058, 0.5549, 0.6987, 0.5572, 0.6988, 0.5574, 0.6986, 0.5573, 0.6986, 0.5573, 0.6988, 0.5574, 0.6984, 0.5574, 0.6988, 0.5574, 0.6987, 0.557, 0.6987, 0.5562, 0.6988, 0.5562, 0.7131, 0.5397, 0.7131, 0.5386, 0.7132, 0.5386, 0.7132, 0.5397, 0.7128, 0.5386, 0.7128, 0.5397, 0.7128, 0.5397, 0.7128, 0.5386, 0.7057, 0.5543, 0.7057, 0.5541, 0.7058, 0.5541, 0.7058, 0.5543, 0.6977, 0.5573, 0.6976, 0.5572, 0.6977, 0.5572, 0.6978, 0.5573, 0.7124, 0.5396, 0.7124, 0.5394, 0.7124, 0.5394, 0.7124, 0.5396, 0.7061, 0.5548, 0.7061, 0.5549, 0.7061, 0.5549, 0.7061, 0.5548, 0.6989, 0.5427, 0.699, 0.5426, 0.699, 0.5427, 0.6989, 0.5428, 0.6947, 0.5431, 0.6947, 0.5433, 0.6947, 0.5433, 0.6947, 0.5431, 0.6976, 0.5563, 0.6976, 0.557, 0.6976, 0.557, 0.6976, 0.5562, 0.6991, 0.5417, 0.6991, 0.5425, 0.699, 0.5425, 0.699, 0.5417, 0.6952, 0.5544, 0.6952, 0.5543, 0.6952, 0.5543, 0.6952, 0.5544, 0.6987, 0.5572, 0.6986, 0.5573, 0.6985, 0.5573, 0.6987, 0.5572, 0.7057, 0.5549, 0.7057, 0.5548, 0.7058, 0.5548, 0.7058, 0.5549, 0.6949, 0.5549, 0.6949, 0.5551, 0.6949, 0.5551, 0.6949, 0.5549, 0.698, 0.5426, 0.6981, 0.5427, 0.6981, 0.5428, 0.698, 0.5427, 0.7061, 0.5541, 0.7061, 0.5543, 0.7061, 0.5543, 0.7061, 0.5541, 0.6987, 0.557, 0.6987, 0.5563, 0.6987, 0.5562, 0.6987, 0.557, 0.7058, 0.5543, 0.7058, 0.5548, 0.7057, 0.5548, 0.7057, 0.5543, 0.6979, 0.5425, 0.6979, 0.5417, 0.698, 0.5417, 0.698, 0.5425, 0.7061, 0.5548, 0.7061, 0.5543, 0.7061, 0.5543, 0.7061, 0.5548, 0.7125, 0.5394, 0.7124, 0.5394, 0.7124, 0.5387, 0.7125, 0.5387])
me_cube_009.materials.append(mat_pandamat)
me_cube_009.update()

# ---- objects
ob_kitchensink_body = bpy.data.objects.new('KitchenSink Body', me_cube_082)
ob_left_door = bpy.data.objects.new('Left Door', me_cube_001)
ob_right_door = bpy.data.objects.new('Right Door', me_cube_002)
ob_kitchensink_body_collider = bpy.data.objects.new('KitchenSink Body_COLLIDER', me_cube_003)
ob_left_door_collider = bpy.data.objects.new('Left Door_COLLIDER', me_cube_004)
ob_right_door_collider = bpy.data.objects.new('Right Door_COLLIDER', me_cube_005)
ob_right_door_handle = bpy.data.objects.new('Right Door Handle', me_cube_006)
ob_left_door_handle = bpy.data.objects.new('Left Door Handle', me_cube_007)
ob_countertop = bpy.data.objects.new('Countertop', me_cube_008)
ob_sink = bpy.data.objects.new('Sink', me_cube_009)

# ---- transforms, parenting, visibility, modifiers, constraints
ob_kitchensink_body.location = (0.0, 0.0, 0.0)
ob_kitchensink_body.rotation_euler = (1.571, -0.0, 0.0)
ob_kitchensink_body.scale = (0.01, 0.01, 0.01)
ob_kitchensink_body.color = (0.8, 0.8, 0.8, 1.0)
_m = ob_kitchensink_body.modifiers.new('Smooth by Angle', 'NODES')
_m.node_group = ng_smooth_by_angle
_m.use_pin_to_last = True
_m.show_group_selector = False
ob_left_door.location = (0.0, 0.0, 0.0)
ob_left_door.rotation_euler = (1.571, -0.0, 0.0)
ob_left_door.scale = (0.01, 0.01, 0.01)
ob_left_door.color = (0.8, 0.8, 0.8, 1.0)
_m = ob_left_door.modifiers.new('Smooth by Angle', 'NODES')
_m.node_group = ng_smooth_by_angle
_m.use_pin_to_last = True
_m.show_group_selector = False
ob_right_door.location = (0.0, 0.0, 0.0)
ob_right_door.rotation_euler = (1.571, -0.0, 0.0)
ob_right_door.scale = (0.01, 0.01, 0.01)
ob_right_door.color = (0.8, 0.8, 0.8, 1.0)
_m = ob_right_door.modifiers.new('Smooth by Angle', 'NODES')
_m.node_group = ng_smooth_by_angle
_m.use_pin_to_last = True
_m.show_group_selector = False
ob_kitchensink_body_collider.location = (0.0, 0.0, 0.0)
ob_kitchensink_body_collider.rotation_euler = (1.571, -0.0, 0.0)
ob_kitchensink_body_collider.scale = (0.01, 0.01, 0.01)
ob_kitchensink_body_collider.color = (0.8, 0.8, 0.8, 1.0)
_m = ob_kitchensink_body_collider.modifiers.new('Smooth by Angle', 'NODES')
_m.node_group = ng_smooth_by_angle
_m.use_pin_to_last = True
_m.show_group_selector = False
ob_left_door_collider.location = (0.0, 0.0, 0.0)
ob_left_door_collider.rotation_euler = (1.571, -0.0, 0.0)
ob_left_door_collider.scale = (0.01, 0.01, 0.01)
ob_left_door_collider.color = (0.8, 0.8, 0.8, 1.0)
_m = ob_left_door_collider.modifiers.new('Smooth by Angle', 'NODES')
_m.node_group = ng_smooth_by_angle
_m.use_pin_to_last = True
_m.show_group_selector = False
ob_right_door_collider.location = (0.0, 0.0, 0.0)
ob_right_door_collider.rotation_euler = (1.571, -0.0, 0.0)
ob_right_door_collider.scale = (0.01, 0.01, 0.01)
ob_right_door_collider.color = (0.8, 0.8, 0.8, 1.0)
_m = ob_right_door_collider.modifiers.new('Smooth by Angle', 'NODES')
_m.node_group = ng_smooth_by_angle
_m.use_pin_to_last = True
_m.show_group_selector = False
ob_right_door_handle.location = (0.0, 0.0, 0.0)
ob_right_door_handle.rotation_euler = (1.571, -0.0, 0.0)
ob_right_door_handle.scale = (0.01, 0.01, 0.01)
ob_right_door_handle.color = (0.8, 0.8, 0.8, 1.0)
_m = ob_right_door_handle.modifiers.new('Smooth by Angle', 'NODES')
_m.node_group = ng_smooth_by_angle
_m.use_pin_to_last = True
_m.show_group_selector = False
ob_left_door_handle.location = (0.0, 0.0, 0.0)
ob_left_door_handle.rotation_euler = (1.571, -0.0, 0.0)
ob_left_door_handle.scale = (0.01, 0.01, 0.01)
ob_left_door_handle.color = (0.8, 0.8, 0.8, 1.0)
_m = ob_left_door_handle.modifiers.new('Smooth by Angle', 'NODES')
_m.node_group = ng_smooth_by_angle
_m.use_pin_to_last = True
_m.show_group_selector = False
ob_countertop.location = (0.0, 0.0, 0.0)
ob_countertop.rotation_euler = (1.571, -0.0, 0.0)
ob_countertop.scale = (0.01, 0.01, 0.01)
ob_countertop.color = (0.8, 0.8, 0.8, 1.0)
_m = ob_countertop.modifiers.new('Smooth by Angle', 'NODES')
_m.node_group = ng_smooth_by_angle
_m.use_pin_to_last = True
_m.show_group_selector = False
ob_sink.location = (0.0, 0.0, 0.0)
ob_sink.rotation_euler = (1.571, -0.0, 0.0)
ob_sink.scale = (0.01, 0.01, 0.01)
ob_sink.color = (0.8, 0.8, 0.8, 1.0)
_m = ob_sink.modifiers.new('Smooth by Angle', 'NODES')
_m.node_group = ng_smooth_by_angle
_m.use_pin_to_last = True
_m.show_group_selector = False

# ---- collection membership
col_collection.objects.link(ob_kitchensink_body)
col_collection.objects.link(ob_left_door)
col_collection.objects.link(ob_right_door)
col_collection.objects.link(ob_kitchensink_body_collider)
col_collection.objects.link(ob_left_door_collider)
col_collection.objects.link(ob_right_door_collider)
col_collection.objects.link(ob_right_door_handle)
col_collection.objects.link(ob_left_door_handle)
col_collection.objects.link(ob_countertop)
col_collection.objects.link(ob_sink)

# ---- scene / render settings (as saved in the file)
scene.frame_start = 1; scene.frame_end = 250; scene.frame_set(1)
scene.render.engine = 'BLENDER_EEVEE_NEXT'
bpy.context.view_layer.update()

# ---- added for rendering (the .blend has no active camera and no usable light): camera, sun
cam_auto = bpy.data.cameras.new('AutoCamera')
cam_auto.lens = 50.0
cam_auto.sensor_width = 36.0
cam_auto.clip_end = 1000.0
ob_auto_camera = bpy.data.objects.new('AutoCamera', cam_auto)
scene.collection.objects.link(ob_auto_camera)
ob_auto_camera.location = (1.61436, -1.99898, 1.82748)
ob_auto_camera.rotation_euler = (1.09748, -7.21219e-08, 0.694738)
scene.camera = ob_auto_camera
light_auto_sun = bpy.data.lights.new('AutoSun', 'SUN')
light_auto_sun.energy = 3.0
light_auto_sun.angle = 0.0523599
ob_auto_sun = bpy.data.objects.new('AutoSun', light_auto_sun)
scene.collection.objects.link(ob_auto_sun)
ob_auto_sun.rotation_euler = (0.872665, 0.174533, 0.523599)
bpy.context.view_layer.update()
